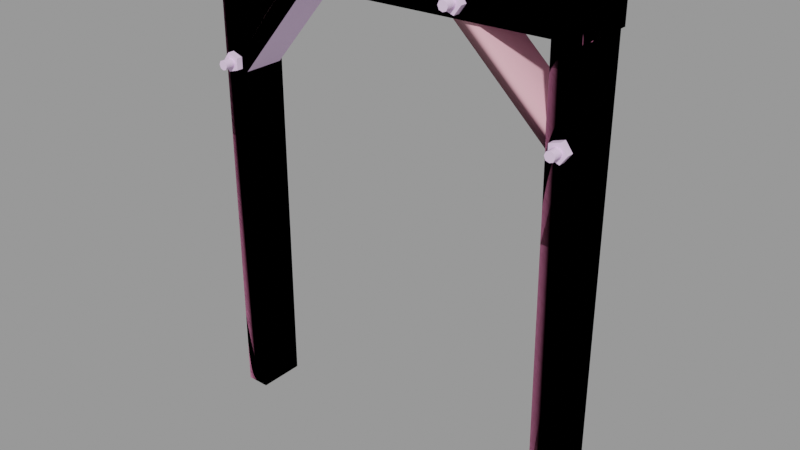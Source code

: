 # Source: tunnel_truss02.blend  (saved by Blender 2.92.15; exported with 4.5.12 LTS)
import bpy
from mathutils import Matrix  # noqa: F401  (used for matrix-valued properties, if any)

bpy.ops.wm.read_factory_settings(use_empty=True)
scene = bpy.context.scene
scene.name = 'tunnel_truss02.qc'

# ---- collections
col_tunnel_truss02 = bpy.data.collections.new('tunnel_truss02'); scene.collection.children.link(col_tunnel_truss02)

# ---- materials (node trees are filled in below, after node groups)
mat_tunnel_truss01 = bpy.data.materials.new('tunnel_truss01')
mat_tunnel_truss01.use_transparent_shadow = False
mat_tunnel_truss01.diffuse_color = (0.8896, 0.6632, 0.955, 1.0)
mat_phy = bpy.data.materials.new('  phy')
mat_phy.use_transparent_shadow = False
mat_phy.diffuse_color = (0.7811, 0.4007, 0.4603, 1.0)

# ---- material node trees

# ---- meshes
me_tunnel_truss02_reference = bpy.data.meshes.new('tunnel_truss02_reference')
me_tunnel_truss02_reference.from_pydata([(-62.98, -18.2, 121.0), (-60.7, -16.0, 124.1), (-62.98, -16.0, 121.0), (-60.7, -18.2, 124.1), (-64.0, -16.0, 150.0), (-64.0, -16.0, 144.2), (-56.0, -16.0, 150.0), (-56.0, -16.0, 144.2), (-56.0, -16.0, 95.4), (-64.0, -16.0, 95.4), (-56.0, -16.0, 15.39), (-64.0, -16.0, 15.39), (-56.0, -16.0, -1e-06), (-64.0, -16.0, -1e-06), (-57.02, 0.001793, 119.1), (-60.7, 2.2, 117.9), (-57.02, 2.2, 119.1), (-60.7, 0.001793, 117.9), (-57.02, 0.001793, 122.9), (-57.02, 2.2, 122.9), (-60.7, 0.001793, 124.1), (-60.7, 2.2, 124.1), (-62.98, 2.2, 121.0), (-62.98, 0.001793, 121.0), (56.0, -15.0, 120.0), (31.79, -2.513, 144.2), (56.0, -1.0, 120.0), (31.79, -16.51, 144.2), (24.0, -3.0, 152.0), (24.0, -17.0, 152.0), (24.02, 4.2, 154.1), (27.7, 2.002, 152.9), (24.02, 2.002, 154.1), (27.7, 4.2, 152.9), (24.02, 4.2, 157.9), (24.02, 2.002, 157.9), (27.7, 4.2, 159.1), (27.7, 2.002, 159.1), (29.98, 2.002, 156.0), (29.98, 4.2, 156.0), (28.33, 7.498, 156.0), (27.85, -23.5, 157.2), (28.33, -23.5, 156.0), (27.85, 7.498, 157.2), (26.69, -23.5, 157.6), (26.69, 7.498, 157.6), (25.52, -23.5, 157.2), (25.52, 7.498, 157.2), (25.04, -23.5, 156.0), (25.04, 7.498, 156.0), (25.52, -23.5, 154.8), (25.52, 7.498, 154.8), (26.69, -23.5, 154.4), (26.69, 7.498, 154.4), (27.85, -23.5, 154.8), (27.85, 7.498, 154.8), (24.02, -18.0, 154.1), (27.7, -20.2, 152.9), (24.02, -20.2, 154.1), (27.7, -18.0, 152.9), (24.02, -18.0, 157.9), (24.02, -20.2, 157.9), (27.7, -18.0, 159.1), (27.7, -20.2, 159.1), (29.98, -20.2, 156.0), (29.98, -18.0, 156.0), (56.52, 2.2, 121.6), (60.2, 0.001798, 120.4), (56.52, 0.001798, 121.6), (60.2, 2.2, 120.4), (56.52, 2.2, 125.4), (56.52, 0.001798, 125.4), (60.2, 2.2, 126.6), (60.2, 0.001798, 126.6), (62.48, 0.001798, 123.5), (62.48, 2.2, 123.5), (56.52, -16.0, 121.6), (60.2, -18.2, 120.4), (56.52, -18.2, 121.6), (60.2, -16.0, 120.4), (56.52, -16.0, 125.4), (56.52, -18.2, 125.4), (60.2, -16.0, 126.6), (60.2, -18.2, 126.6), (62.48, -18.2, 123.5), (62.48, -16.0, 123.5), (-27.96, -20.2, 153.1), (-31.65, -18.0, 151.9), (-27.96, -18.0, 153.1), (-31.65, -20.2, 151.9), (-27.96, -20.2, 157.0), (-27.96, -18.0, 157.0), (-31.65, -20.2, 158.2), (-31.65, -18.0, 158.2), (-33.93, -18.0, 155.0), (-33.93, -20.2, 155.0), (-27.96, 2.002, 153.1), (-31.65, 4.2, 151.9), (-27.96, 4.2, 153.1), (-31.65, 2.002, 151.9), (-27.96, 2.002, 157.0), (-27.96, 4.2, 157.0), (-31.65, 2.002, 158.2), (-31.65, 4.2, 158.2), (-33.93, 4.2, 155.0), (-33.93, 2.002, 155.0), (-57.02, -18.2, 119.1), (-60.7, -16.0, 117.9), (-57.02, -16.0, 119.1), (-60.7, -18.2, 117.9), (-57.02, -18.2, 122.9), (-57.02, -16.0, 122.9), (-28.0, -15.0, 151.0), (-36.0, -15.0, 151.0), (-33.76, -15.0, 144.2), (-41.43, -15.0, 144.2), (-56.0, -15.0, 126.0), (-56.0, -15.0, 118.0), (-64.0, 2.0, 160.0), (-64.0, -18.0, 160.0), (64.0, 2.0, 160.0), (64.0, -18.0, 160.0), (-64.0, 2.0, 150.0), (64.0, 2.0, 152.0), (-64.0, -18.0, 150.0), (64.0, -18.0, 152.0), (32.0, -17.0, 152.0), (39.79, -16.35, 144.2), (32.0, -3.0, 152.0), (39.79, -2.351, 144.2), (56.0, -15.0, 128.0), (56.0, -1.0, 128.0), (60.83, 5.498, 123.5), (60.35, -21.5, 124.7), (60.83, -21.5, 123.5), (60.35, 5.498, 124.7), (59.19, -21.5, 125.1), (59.19, 5.498, 125.1), (58.02, -21.5, 124.7), (58.02, 5.498, 124.7), (57.54, -21.5, 123.5), (57.54, 5.498, 123.5), (58.02, -21.5, 122.3), (58.02, 5.498, 122.3), (59.19, -21.5, 121.9), (59.19, 5.498, 121.9), (60.35, -21.5, 122.3), (60.35, 5.498, 122.3), (-32.28, -23.5, 155.0), (-31.8, 7.498, 156.2), (-32.28, 7.498, 155.0), (-31.8, -23.5, 156.2), (-30.63, 7.498, 156.7), (-30.63, -23.5, 156.7), (-29.46, 7.498, 156.2), (-29.46, -23.5, 156.2), (-28.98, 7.498, 155.0), (-28.98, -23.5, 155.0), (-29.46, 7.498, 153.9), (-29.46, -23.5, 153.9), (-30.63, 7.498, 153.4), (-30.63, -23.5, 153.4), (-31.8, 7.498, 153.9), (-31.8, -23.5, 153.9), (-61.33, -21.5, 121.0), (-60.85, 5.498, 122.2), (-61.33, 5.498, 121.0), (-60.85, -21.5, 122.2), (-59.69, 5.498, 122.6), (-59.69, -21.5, 122.6), (-58.52, 5.498, 122.2), (-58.52, -21.5, 122.2), (-58.04, 5.498, 121.0), (-58.04, -21.5, 121.0), (-58.52, 5.498, 119.8), (-58.52, -21.5, 119.8), (-59.69, 5.498, 119.4), (-59.69, -21.5, 119.4), (-60.85, 5.498, 119.8), (-60.85, -21.5, 119.8), (-59.69, -21.5, 121.0), (-59.69, 5.498, 121.0), (-30.63, 7.498, 155.0), (59.19, -21.5, 123.5), (26.69, -23.5, 156.0), (64.0, 3e-06, 0.0), (64.0, 2e-06, 15.39), (64.0, -16.0, -1e-06), (64.0, -16.0, 15.39), (64.0, -16.0, 95.4), (64.0, -1e-06, 95.4), (64.0, -16.0, 144.2), (64.0, -4e-06, 144.2), (64.0, -16.0, 152.0), (64.0, -4e-06, 152.0), (26.69, 7.498, 156.0), (26.69, -20.2, 156.0), (59.19, 5.498, 123.5), (-30.63, -23.5, 155.0), (-30.63, 4.2, 155.0), (54.0, -4e-06, 152.0), (54.1, -4e-06, 144.2), (54.74, -2e-06, 95.4), (55.8, 2e-06, 15.39), (56.0, 2e-06, 0.0), (56.0, -16.0, -1e-06), (55.8, -16.0, 15.39), (54.74, -16.0, 95.4), (54.1, -16.0, 144.2), (54.0, -16.0, 152.0), (-56.0, -1.0, 118.0), (-33.76, -1.0, 144.2), (-28.0, -1.0, 151.0), (-56.0, -9e-06, 150.0), (-56.0, -9e-06, 144.2), (-64.0, -9e-06, 150.0), (-64.0, -9e-06, 144.2), (-64.0, -7e-06, 95.4), (-56.0, -7e-06, 95.4), (-64.0, -3e-06, 15.39), (-56.0, -3e-06, 15.39), (-64.0, -3e-06, 0.0), (-56.0, -2e-06, 0.0), (-56.0, -1.0, 126.0), (-41.43, -1.0, 144.2), (-36.0, -1.0, 151.0), (-59.69, 2.2, 121.0), (26.69, 4.2, 156.0), (59.19, 2.2, 123.5), (59.19, -18.2, 123.5), (-30.63, -20.2, 155.0), (-59.69, -18.2, 121.0)], [], [(0, 1, 2), (0, 3, 1), (4, 5, 6), (5, 7, 6), (7, 5, 8), (5, 9, 8), (8, 9, 10), (9, 11, 10), (10, 11, 12), (11, 13, 12), (14, 15, 16), (14, 17, 15), (18, 16, 19), (18, 14, 16), (20, 19, 21), (20, 18, 19), (17, 22, 15), (17, 23, 22), (23, 21, 22), (23, 20, 21), (24, 25, 26), (27, 25, 24), (25, 27, 28), (27, 29, 28), (30, 31, 32), (30, 33, 31), (34, 32, 35), (34, 30, 32), (36, 35, 37), (36, 34, 35), (33, 38, 31), (33, 39, 38), (39, 37, 38), (39, 36, 37), (40, 41, 42), (40, 43, 41), (43, 44, 41), (43, 45, 44), (45, 46, 44), (45, 47, 46), (47, 48, 46), (47, 49, 48), (49, 50, 48), (49, 51, 50), (51, 52, 50), (51, 53, 52), (53, 54, 52), (53, 55, 54), (55, 42, 54), (55, 40, 42), (56, 57, 58), (56, 59, 57), (60, 58, 61), (60, 56, 58), (62, 61, 63), (62, 60, 61), (59, 64, 57), (59, 65, 64), (65, 63, 64), (65, 62, 63), (66, 67, 68), (66, 69, 67), (70, 68, 71), (70, 66, 68), (72, 71, 73), (72, 70, 71), (69, 74, 67), (69, 75, 74), (75, 73, 74), (75, 72, 73), (76, 77, 78), (76, 79, 77), (80, 78, 81), (80, 76, 78), (82, 81, 83), (82, 80, 81), (79, 84, 77), (79, 85, 84), (85, 83, 84), (85, 82, 83), (86, 87, 88), (86, 89, 87), (90, 88, 91), (90, 86, 88), (92, 91, 93), (92, 90, 91), (89, 94, 87), (89, 95, 94), (95, 93, 94), (95, 92, 93), (96, 97, 98), (96, 99, 97), (100, 98, 101), (100, 96, 98), (102, 101, 103), (102, 100, 101), (99, 104, 97), (99, 105, 104), (105, 103, 104), (105, 102, 103), (106, 107, 108), (106, 109, 107), (110, 108, 111), (110, 106, 108), (3, 111, 1), (3, 110, 111), (109, 2, 107), (109, 0, 2), (112, 113, 114), (115, 114, 113), (116, 114, 115), (117, 114, 116), (118, 119, 120), (119, 121, 120), (122, 123, 124), (123, 125, 124), (123, 120, 125), (120, 121, 125), (118, 120, 122), (120, 123, 122), (121, 119, 125), (125, 119, 124), (124, 119, 122), (119, 118, 122), (126, 127, 128), (128, 127, 129), (127, 130, 129), (129, 130, 131), (26, 25, 131), (131, 25, 129), (129, 25, 128), (25, 28, 128), (132, 133, 134), (132, 135, 133), (135, 136, 133), (135, 137, 136), (137, 138, 136), (137, 139, 138), (139, 140, 138), (139, 141, 140), (141, 142, 140), (141, 143, 142), (143, 144, 142), (143, 145, 144), (145, 146, 144), (145, 147, 146), (147, 134, 146), (147, 132, 134), (148, 149, 150), (148, 151, 149), (151, 152, 149), (151, 153, 152), (153, 154, 152), (153, 155, 154), (155, 156, 154), (155, 157, 156), (157, 158, 156), (157, 159, 158), (159, 160, 158), (159, 161, 160), (161, 162, 160), (161, 163, 162), (163, 150, 162), (163, 148, 150), (164, 165, 166), (164, 167, 165), (167, 168, 165), (167, 169, 168), (169, 170, 168), (169, 171, 170), (171, 172, 170), (171, 173, 172), (173, 174, 172), (173, 175, 174), (175, 176, 174), (175, 177, 176), (177, 178, 176), (177, 179, 178), (179, 166, 178), (179, 164, 166), (179, 177, 180), (177, 175, 180), (175, 173, 180), (173, 171, 180), (171, 169, 180), (169, 167, 180), (167, 164, 180), (164, 179, 180), (166, 165, 181), (165, 168, 181), (168, 170, 181), (170, 172, 181), (172, 174, 181), (174, 176, 181), (176, 178, 181), (178, 166, 181), (150, 149, 182), (149, 152, 182), (152, 154, 182), (154, 156, 182), (156, 158, 182), (158, 160, 182), (160, 162, 182), (162, 150, 182), (134, 133, 183), (133, 136, 183), (136, 138, 183), (138, 140, 183), (140, 142, 183), (142, 144, 183), (144, 146, 183), (146, 134, 183), (50, 52, 184), (52, 54, 184), (54, 42, 184), (42, 41, 184), (41, 44, 184), (44, 46, 184), (46, 48, 184), (48, 50, 184), (185, 186, 187), (186, 188, 187), (188, 186, 189), (186, 190, 189), (189, 190, 191), (190, 192, 191), (191, 192, 193), (192, 194, 193), (29, 27, 126), (126, 27, 127), (27, 24, 127), (127, 24, 130), (43, 40, 195), (40, 55, 195), (55, 53, 195), (53, 51, 195), (51, 49, 195), (49, 47, 195), (47, 45, 195), (45, 43, 195), (57, 64, 196), (64, 63, 196), (63, 61, 196), (61, 58, 196), (58, 57, 196), (135, 132, 197), (132, 147, 197), (147, 145, 197), (145, 143, 197), (143, 141, 197), (141, 139, 197), (139, 137, 197), (137, 135, 197), (151, 148, 198), (148, 163, 198), (163, 161, 198), (161, 159, 198), (159, 157, 198), (157, 155, 198), (155, 153, 198), (153, 151, 198), (97, 104, 199), (104, 103, 199), (103, 101, 199), (101, 98, 199), (98, 97, 199), (194, 192, 200), (192, 201, 200), (201, 192, 202), (192, 190, 202), (202, 190, 203), (190, 186, 203), (203, 186, 204), (186, 185, 204), (205, 206, 204), (206, 203, 204), (203, 206, 202), (206, 207, 202), (202, 207, 201), (207, 208, 201), (201, 208, 200), (208, 209, 200), (187, 188, 205), (205, 188, 206), (188, 189, 206), (206, 189, 207), (189, 191, 207), (207, 191, 208), (191, 193, 208), (208, 193, 209), (210, 211, 117), (211, 114, 117), (114, 211, 112), (211, 212, 112), (213, 214, 215), (214, 216, 215), (216, 214, 217), (214, 218, 217), (217, 218, 219), (218, 220, 219), (219, 220, 221), (220, 222, 221), (116, 115, 223), (115, 224, 223), (224, 115, 225), (115, 113, 225), (222, 220, 12), (220, 10, 12), (10, 220, 8), (220, 218, 8), (8, 218, 7), (218, 214, 7), (7, 214, 6), (214, 213, 6), (212, 211, 225), (211, 224, 225), (224, 211, 223), (210, 223, 211), (13, 11, 221), (11, 219, 221), (219, 11, 217), (11, 9, 217), (217, 9, 216), (9, 5, 216), (216, 5, 215), (5, 4, 215), (15, 22, 226), (22, 21, 226), (21, 19, 226), (19, 16, 226), (16, 15, 226), (36, 39, 227), (39, 33, 227), (33, 30, 227), (30, 34, 227), (34, 36, 227), (72, 75, 228), (75, 69, 228), (69, 66, 228), (66, 70, 228), (70, 72, 228), (77, 84, 229), (84, 83, 229), (83, 81, 229), (81, 78, 229), (78, 77, 229), (92, 95, 230), (95, 89, 230), (89, 86, 230), (86, 90, 230), (90, 92, 230), (3, 0, 231), (0, 109, 231), (109, 106, 231), (106, 110, 231), (110, 3, 231)])
me_tunnel_truss02_reference.polygons.foreach_set('use_smooth', [True] * 356)
_k = set([(0, 2), (0, 3), (0, 109), (1, 3), (3, 110), (4, 5), (5, 9), (5, 215), (6, 7), (6, 214), (7, 8), (8, 10), (9, 11), (10, 12), (11, 12), (11, 13), (14, 16), (15, 16), (15, 17), (15, 22), (16, 19), (18, 19), (19, 21), (20, 21), (21, 22), (22, 23), (24, 25), (24, 27), (25, 26), (25, 28), (25, 128), (27, 28), (27, 29), (30, 32), (30, 33), (30, 34), (31, 33), (33, 39), (34, 35), (34, 36), (36, 37), (36, 39), (38, 39), (40, 43), (40, 55), (41, 42), (41, 44), (42, 54), (43, 45), (44, 46), (45, 47), (46, 48), (47, 49), (48, 50), (49, 51), (50, 52), (51, 53), (52, 54), (53, 55), (56, 58), (57, 58), (57, 59), (57, 64), (58, 61), (60, 61), (61, 63), (62, 63), (63, 64), (64, 65), (66, 68), (66, 69), (66, 70), (67, 69), (69, 75), (70, 71), (70, 72), (72, 73), (72, 75), (74, 75), (76, 78), (77, 78), (77, 79), (77, 84), (78, 81), (80, 81), (81, 83), (82, 83), (83, 84), (84, 85), (86, 88), (86, 89), (86, 90), (87, 89), (89, 95), (90, 91), (90, 92), (92, 93), (92, 95), (94, 95), (96, 98), (97, 98), (97, 99), (97, 104), (98, 101), (100, 101), (101, 103), (102, 103), (103, 104), (104, 105), (106, 108), (106, 109), (106, 110), (107, 109), (110, 111), (112, 114), (112, 211), (113, 114), (113, 115), (114, 117), (115, 116), (115, 225), (118, 119), (118, 120), (118, 122), (119, 121), (119, 124), (120, 121), (120, 123), (121, 125), (122, 123), (122, 124), (123, 125), (124, 125), (126, 127), (127, 130), (128, 129), (129, 131), (132, 135), (132, 147), (133, 134), (133, 136), (134, 146), (135, 137), (136, 138), (137, 139), (138, 140), (139, 141), (140, 142), (141, 143), (142, 144), (143, 145), (144, 146), (145, 147), (148, 151), (148, 163), (149, 150), (149, 152), (150, 162), (151, 153), (152, 154), (153, 155), (154, 156), (155, 157), (156, 158), (157, 159), (158, 160), (159, 161), (160, 162), (161, 163), (164, 167), (164, 179), (165, 166), (165, 168), (166, 178), (167, 169), (168, 170), (169, 171), (170, 172), (171, 173), (172, 174), (173, 175), (174, 176), (175, 177), (176, 178), (177, 179), (185, 186), (186, 190), (186, 204), (187, 188), (188, 189), (189, 191), (190, 192), (191, 193), (192, 193), (192, 194), (200, 201), (200, 208), (201, 202), (202, 203), (203, 204), (205, 206), (206, 207), (207, 208), (208, 209), (210, 211), (211, 212), (211, 223), (213, 214), (214, 218), (215, 216), (216, 217), (217, 219), (218, 220), (219, 221), (220, 221), (220, 222), (223, 224), (224, 225)])
me_tunnel_truss02_reference.attributes.new('sharp_edge', 'BOOLEAN', 'EDGE').data.foreach_set('value', [ (min(e.vertices), max(e.vertices)) in _k for e in me_tunnel_truss02_reference.edges])
_uv = me_tunnel_truss02_reference.uv_layers.new(name='UVMap')
_uv.uv.foreach_set('vector', [0.3114, 0.7743, 0.337, 0.7909, 0.3114, 0.7909, 0.3114, 0.7743, 0.337, 0.7743, 0.337, 0.7909, 0.04663, 0.3403, 0.07666, 0.3403, 0.04663, 0.3996, 0.07666, 0.3403, 0.07666, 0.3996, 0.04663, 0.3996, 0.07666, 0.3996, 0.07666, 0.3403, 0.3297, 0.3996, 0.07666, 0.3403, 0.3297, 0.3403, 0.3297, 0.3996, 0.3297, 0.3996, 0.3297, 0.3403, 0.7446, 0.3996, 0.3297, 0.3403, 0.7446, 0.3403, 0.7446, 0.3996, 0.7446, 0.3996, 0.7446, 0.3403, 0.8245, 0.3996, 0.7446, 0.3403, 0.8245, 0.3403, 0.8245, 0.3996, 0.382, 0.7385, 0.405, 0.7551, 0.382, 0.7551, 0.382, 0.7385, 0.405, 0.7385, 0.405, 0.7551, 0.3601, 0.7385, 0.382, 0.7551, 0.3601, 0.7551, 0.3601, 0.7385, 0.382, 0.7385, 0.382, 0.7551, 0.337, 0.7385, 0.3601, 0.7551, 0.337, 0.7551, 0.337, 0.7385, 0.3601, 0.7385, 0.3601, 0.7551, 0.405, 0.7385, 0.4307, 0.7551, 0.405, 0.7551, 0.405, 0.7385, 0.4307, 0.7385, 0.4307, 0.7551, 0.3114, 0.7385, 0.337, 0.7551, 0.3114, 0.7551, 0.3114, 0.7385, 0.337, 0.7385, 0.337, 0.7551, 0.9481, 0.8544, 0.7796, 0.9327, 0.9513, 0.9327, 0.7813, 0.8544, 0.7796, 0.9327, 0.9481, 0.8544, 0.7796, 0.9327, 0.7813, 0.8544, 0.7244, 0.9327, 0.7813, 0.8544, 0.7276, 0.8544, 0.7244, 0.9327, 0.382, 0.9262, 0.4051, 0.9428, 0.382, 0.9428, 0.382, 0.9262, 0.4051, 0.9262, 0.4051, 0.9428, 0.3602, 0.9262, 0.382, 0.9428, 0.3602, 0.9428, 0.3602, 0.9262, 0.382, 0.9262, 0.382, 0.9428, 0.3371, 0.9262, 0.3602, 0.9428, 0.3371, 0.9428, 0.3371, 0.9262, 0.3602, 0.9262, 0.3602, 0.9428, 0.4051, 0.9262, 0.4307, 0.9428, 0.4051, 0.9428, 0.4051, 0.9262, 0.4307, 0.9262, 0.4307, 0.9428, 0.3115, 0.9262, 0.3371, 0.9428, 0.3115, 0.9428, 0.3115, 0.9262, 0.3371, 0.9262, 0.3371, 0.9428, 0.4394, 0.9847, 0.6807, 0.978, 0.6807, 0.9847, 0.4394, 0.9847, 0.4394, 0.978, 0.6807, 0.978, 0.4394, 0.978, 0.6807, 0.9713, 0.6807, 0.978, 0.4394, 0.978, 0.4394, 0.9713, 0.6807, 0.9713, 0.4394, 0.9713, 0.6807, 0.9646, 0.6807, 0.9713, 0.4394, 0.9713, 0.4394, 0.9646, 0.6807, 0.9646, 0.4394, 0.9646, 0.6807, 0.9579, 0.6807, 0.9646, 0.4394, 0.9646, 0.4394, 0.9579, 0.6807, 0.9579, 0.4394, 0.9579, 0.6807, 0.9512, 0.6807, 0.9579, 0.4394, 0.9579, 0.4394, 0.9512, 0.6807, 0.9512, 0.4394, 0.9512, 0.6807, 0.9445, 0.6807, 0.9512, 0.4394, 0.9512, 0.4394, 0.9445, 0.6807, 0.9445, 0.4394, 0.9445, 0.6807, 0.9378, 0.6807, 0.9445, 0.4394, 0.9445, 0.4394, 0.9378, 0.6807, 0.9378, 0.4394, 0.9378, 0.6807, 0.9311, 0.6807, 0.9378, 0.4394, 0.9378, 0.4394, 0.9311, 0.6807, 0.9311, 0.382, 0.8904, 0.4051, 0.907, 0.382, 0.907, 0.382, 0.8904, 0.4051, 0.8904, 0.4051, 0.907, 0.3602, 0.8904, 0.382, 0.907, 0.3602, 0.907, 0.3602, 0.8904, 0.382, 0.8904, 0.382, 0.907, 0.3371, 0.8904, 0.3602, 0.907, 0.3371, 0.907, 0.3371, 0.8904, 0.3602, 0.8904, 0.3602, 0.907, 0.4051, 0.8904, 0.4307, 0.907, 0.4051, 0.907, 0.4051, 0.8904, 0.4307, 0.8904, 0.4307, 0.907, 0.3115, 0.8904, 0.3371, 0.907, 0.3115, 0.907, 0.3115, 0.8904, 0.3371, 0.8904, 0.3371, 0.907, 0.382, 0.9081, 0.405, 0.9247, 0.382, 0.9247, 0.382, 0.9081, 0.405, 0.9081, 0.405, 0.9247, 0.3601, 0.9081, 0.382, 0.9247, 0.3601, 0.9247, 0.3601, 0.9081, 0.382, 0.9081, 0.382, 0.9247, 0.337, 0.9081, 0.3601, 0.9247, 0.337, 0.9247, 0.337, 0.9081, 0.3601, 0.9081, 0.3601, 0.9247, 0.405, 0.9081, 0.4307, 0.9247, 0.405, 0.9247, 0.405, 0.9081, 0.4307, 0.9081, 0.4307, 0.9247, 0.3114, 0.9081, 0.337, 0.9247, 0.3114, 0.9247, 0.3114, 0.9081, 0.337, 0.9081, 0.337, 0.9247, 0.382, 0.8723, 0.405, 0.8889, 0.382, 0.8889, 0.382, 0.8723, 0.405, 0.8723, 0.405, 0.8889, 0.3601, 0.8723, 0.382, 0.8889, 0.3601, 0.8889, 0.3601, 0.8723, 0.382, 0.8723, 0.382, 0.8889, 0.337, 0.8723, 0.3601, 0.8889, 0.337, 0.8889, 0.337, 0.8723, 0.3601, 0.8723, 0.3601, 0.8889, 0.405, 0.8723, 0.4307, 0.8889, 0.405, 0.8889, 0.405, 0.8723, 0.4307, 0.8723, 0.4307, 0.8889, 0.3114, 0.8723, 0.337, 0.8889, 0.3114, 0.8889, 0.3114, 0.8723, 0.337, 0.8723, 0.337, 0.8889, 0.382, 0.7924, 0.4051, 0.809, 0.382, 0.809, 0.382, 0.7924, 0.4051, 0.7924, 0.4051, 0.809, 0.3602, 0.7924, 0.382, 0.809, 0.3602, 0.809, 0.3602, 0.7924, 0.382, 0.7924, 0.382, 0.809, 0.3371, 0.7924, 0.3602, 0.809, 0.3371, 0.809, 0.3371, 0.7924, 0.3602, 0.7924, 0.3602, 0.809, 0.4051, 0.7924, 0.4307, 0.809, 0.4051, 0.809, 0.4051, 0.7924, 0.4307, 0.7924, 0.4307, 0.809, 0.3115, 0.7924, 0.3371, 0.809, 0.3115, 0.809, 0.3115, 0.7924, 0.3371, 0.7924, 0.3371, 0.809, 0.382, 0.7566, 0.4051, 0.7732, 0.382, 0.7732, 0.382, 0.7566, 0.4051, 0.7566, 0.4051, 0.7732, 0.3602, 0.7566, 0.382, 0.7732, 0.3602, 0.7732, 0.3602, 0.7566, 0.382, 0.7566, 0.382, 0.7732, 0.3371, 0.7566, 0.3602, 0.7732, 0.3371, 0.7732, 0.3371, 0.7566, 0.3602, 0.7566, 0.3602, 0.7732, 0.4051, 0.7566, 0.4307, 0.7732, 0.4051, 0.7732, 0.4051, 0.7566, 0.4307, 0.7566, 0.4307, 0.7732, 0.3115, 0.7566, 0.3371, 0.7732, 0.3115, 0.7732, 0.3115, 0.7566, 0.3371, 0.7566, 0.3371, 0.7732, 0.382, 0.7743, 0.405, 0.7909, 0.382, 0.7909, 0.382, 0.7743, 0.405, 0.7743, 0.405, 0.7909, 0.3601, 0.7743, 0.382, 0.7909, 0.3601, 0.7909, 0.3601, 0.7743, 0.382, 0.7743, 0.382, 0.7909, 0.337, 0.7743, 0.3601, 0.7909, 0.337, 0.7909, 0.337, 0.7743, 0.3601, 0.7743, 0.3601, 0.7909, 0.405, 0.7743, 0.4307, 0.7909, 0.405, 0.7909, 0.405, 0.7743, 0.4307, 0.7743, 0.4307, 0.7909, 0.2513, 0.9395, 0.2246, 0.9674, 0.2073, 0.9395, 0.181, 0.9674, 0.2073, 0.9395, 0.2246, 0.9674, 0.06434, 0.9674, 0.2073, 0.9395, 0.181, 0.9674, 0.03763, 0.9395, 0.2073, 0.9395, 0.06434, 0.9674, 0.8689, 0.1448, 0.9703, 0.1448, 0.8689, 0.6639, 0.9703, 0.1448, 0.9703, 0.6639, 0.8689, 0.6639, 0.1124, 0.06723, 0.7979, 0.06723, 0.1124, 0.1362, 0.7979, 0.06723, 0.7979, 0.1362, 0.1124, 0.1362, 0.7979, 0.06723, 0.8418, 0.07051, 0.7979, 0.1362, 0.8418, 0.07051, 0.8418, 0.1329, 0.7979, 0.1362, 0.807, 0.06572, 0.09372, 0.05457, 0.8079, 0.009991, 0.09372, 0.05457, 0.09441, 0.00999, 0.8079, 0.009991, 0.8389, 0.1926, 0.05775, 0.2048, 0.8382, 0.1438, 0.8382, 0.1438, 0.05775, 0.2048, 0.0568, 0.1438, 0.1124, 0.1362, 0.07196, 0.1329, 0.1124, 0.06723, 0.07196, 0.1329, 0.07196, 0.07051, 0.1124, 0.06723, 0.7552, 0.8267, 0.8089, 0.8267, 0.7552, 0.7597, 0.7552, 0.7597, 0.8089, 0.8267, 0.8089, 0.7597, 0.8089, 0.8267, 0.9205, 0.8267, 0.8089, 0.7597, 0.8089, 0.7597, 0.9205, 0.8267, 0.9205, 0.7597, 0.9513, 0.9327, 0.7796, 0.9327, 0.9254, 0.9635, 0.9254, 0.9635, 0.7796, 0.9327, 0.8071, 0.9635, 0.8071, 0.9635, 0.7796, 0.9327, 0.7503, 0.9635, 0.7796, 0.9327, 0.7244, 0.9327, 0.7503, 0.9635, 0.4394, 0.9282, 0.6807, 0.9215, 0.6807, 0.9282, 0.4394, 0.9282, 0.4394, 0.9215, 0.6807, 0.9215, 0.4394, 0.9215, 0.6807, 0.9148, 0.6807, 0.9215, 0.4394, 0.9215, 0.4394, 0.9148, 0.6807, 0.9148, 0.4394, 0.9148, 0.6807, 0.9081, 0.6807, 0.9148, 0.4394, 0.9148, 0.4394, 0.9081, 0.6807, 0.9081, 0.4394, 0.9081, 0.6807, 0.9014, 0.6807, 0.9081, 0.4394, 0.9081, 0.4394, 0.9014, 0.6807, 0.9014, 0.4394, 0.9014, 0.6807, 0.8947, 0.6807, 0.9014, 0.4394, 0.9014, 0.4394, 0.8947, 0.6807, 0.8947, 0.4394, 0.8947, 0.6807, 0.888, 0.6807, 0.8947, 0.4394, 0.8947, 0.4394, 0.888, 0.6807, 0.888, 0.4394, 0.888, 0.6807, 0.8813, 0.6807, 0.888, 0.4394, 0.888, 0.4394, 0.8813, 0.6807, 0.8813, 0.4394, 0.8813, 0.6807, 0.8746, 0.6807, 0.8813, 0.4394, 0.8813, 0.4394, 0.8746, 0.6807, 0.8746, 0.4394, 0.8509, 0.6807, 0.8442, 0.6807, 0.8509, 0.4394, 0.8509, 0.4394, 0.8442, 0.6807, 0.8442, 0.4394, 0.8442, 0.6807, 0.8375, 0.6807, 0.8442, 0.4394, 0.8442, 0.4394, 0.8375, 0.6807, 0.8375, 0.4394, 0.8375, 0.6807, 0.8308, 0.6807, 0.8375, 0.4394, 0.8375, 0.4394, 0.8308, 0.6807, 0.8308, 0.4394, 0.8308, 0.6807, 0.8241, 0.6807, 0.8308, 0.4394, 0.8308, 0.4394, 0.8241, 0.6807, 0.8241, 0.4394, 0.8241, 0.6807, 0.8173, 0.6807, 0.8241, 0.4394, 0.8241, 0.4394, 0.8173, 0.6807, 0.8173, 0.4394, 0.8173, 0.6807, 0.8106, 0.6807, 0.8173, 0.4394, 0.8173, 0.4394, 0.8106, 0.6807, 0.8106, 0.4394, 0.8106, 0.6807, 0.8039, 0.6807, 0.8106, 0.4394, 0.8106, 0.4394, 0.8039, 0.6807, 0.8039, 0.4394, 0.8039, 0.6807, 0.7972, 0.6807, 0.8039, 0.4394, 0.8039, 0.4394, 0.7972, 0.6807, 0.7972, 0.4394, 0.7944, 0.6807, 0.7877, 0.6807, 0.7944, 0.4394, 0.7944, 0.4394, 0.7877, 0.6807, 0.7877, 0.4394, 0.7877, 0.6807, 0.781, 0.6807, 0.7877, 0.4394, 0.7877, 0.4394, 0.781, 0.6807, 0.781, 0.4394, 0.781, 0.6807, 0.7743, 0.6807, 0.781, 0.4394, 0.781, 0.4394, 0.7743, 0.6807, 0.7743, 0.4394, 0.7743, 0.6807, 0.7676, 0.6807, 0.7743, 0.4394, 0.7743, 0.4394, 0.7676, 0.6807, 0.7676, 0.4394, 0.7676, 0.6807, 0.7609, 0.6807, 0.7676, 0.4394, 0.7676, 0.4394, 0.7609, 0.6807, 0.7609, 0.4394, 0.7609, 0.6807, 0.7542, 0.6807, 0.7609, 0.4394, 0.7609, 0.4394, 0.7542, 0.6807, 0.7542, 0.4394, 0.7542, 0.6807, 0.7475, 0.6807, 0.7542, 0.4394, 0.7542, 0.4394, 0.7475, 0.6807, 0.7475, 0.4394, 0.7475, 0.6807, 0.7408, 0.6807, 0.7475, 0.4394, 0.7475, 0.4394, 0.7408, 0.6807, 0.7408, 0.416, 0.8128, 0.4219, 0.8104, 0.4219, 0.8187, 0.4219, 0.8104, 0.4277, 0.8128, 0.4219, 0.8187, 0.4277, 0.8128, 0.4302, 0.8187, 0.4219, 0.8187, 0.4302, 0.8187, 0.4277, 0.8245, 0.4219, 0.8187, 0.4277, 0.8245, 0.4219, 0.8269, 0.4219, 0.8187, 0.4219, 0.8269, 0.416, 0.8245, 0.4219, 0.8187, 0.416, 0.8245, 0.4136, 0.8187, 0.4219, 0.8187, 0.4136, 0.8187, 0.416, 0.8128, 0.4219, 0.8187, 0.4131, 0.8187, 0.4107, 0.8245, 0.4049, 0.8187, 0.4107, 0.8245, 0.4049, 0.8269, 0.4049, 0.8187, 0.4049, 0.8269, 0.399, 0.8245, 0.4049, 0.8187, 0.399, 0.8245, 0.3966, 0.8187, 0.4049, 0.8187, 0.3966, 0.8187, 0.399, 0.8128, 0.4049, 0.8187, 0.399, 0.8128, 0.4049, 0.8104, 0.4049, 0.8187, 0.4049, 0.8104, 0.4107, 0.8128, 0.4049, 0.8187, 0.4107, 0.8128, 0.4131, 0.8187, 0.4049, 0.8187, 0.3793, 0.8187, 0.3769, 0.8245, 0.371, 0.8187, 0.3769, 0.8245, 0.371, 0.8269, 0.371, 0.8187, 0.371, 0.8269, 0.3652, 0.8245, 0.371, 0.8187, 0.3652, 0.8245, 0.3628, 0.8187, 0.371, 0.8187, 0.3628, 0.8187, 0.3652, 0.8128, 0.371, 0.8187, 0.3652, 0.8128, 0.371, 0.8104, 0.371, 0.8187, 0.371, 0.8104, 0.3769, 0.8128, 0.371, 0.8187, 0.3769, 0.8128, 0.3793, 0.8187, 0.371, 0.8187, 0.4131, 0.9525, 0.4107, 0.9584, 0.4049, 0.9525, 0.4107, 0.9584, 0.4049, 0.9608, 0.4049, 0.9525, 0.4049, 0.9608, 0.399, 0.9584, 0.4049, 0.9525, 0.399, 0.9584, 0.3966, 0.9525, 0.4049, 0.9525, 0.3966, 0.9525, 0.399, 0.9467, 0.4049, 0.9525, 0.399, 0.9467, 0.4049, 0.9442, 0.4049, 0.9525, 0.4049, 0.9442, 0.4107, 0.9467, 0.4049, 0.9525, 0.4107, 0.9467, 0.4131, 0.9525, 0.4049, 0.9525, 0.3652, 0.9467, 0.371, 0.9442, 0.371, 0.9525, 0.371, 0.9442, 0.3769, 0.9467, 0.371, 0.9525, 0.3769, 0.9467, 0.3793, 0.9525, 0.371, 0.9525, 0.3793, 0.9525, 0.3769, 0.9584, 0.371, 0.9525, 0.3769, 0.9584, 0.371, 0.9608, 0.371, 0.9525, 0.371, 0.9608, 0.3652, 0.9584, 0.371, 0.9525, 0.3652, 0.9584, 0.3628, 0.9525, 0.371, 0.9525, 0.3628, 0.9525, 0.3652, 0.9467, 0.371, 0.9525, 0.0516, 0.666, 0.1293, 0.666, 0.0516, 0.5997, 0.1293, 0.666, 0.1293, 0.5997, 0.0516, 0.5997, 0.1293, 0.5997, 0.1293, 0.666, 0.5334, 0.5997, 0.1293, 0.666, 0.5334, 0.666, 0.5334, 0.5997, 0.5334, 0.5997, 0.5334, 0.666, 0.7798, 0.5997, 0.5334, 0.666, 0.7798, 0.666, 0.7798, 0.5997, 0.7798, 0.5997, 0.7798, 0.666, 0.8192, 0.5997, 0.7798, 0.666, 0.8192, 0.666, 0.8192, 0.5997, 0.7276, 0.8544, 0.7813, 0.8544, 0.7552, 0.8267, 0.7552, 0.8267, 0.7813, 0.8544, 0.8089, 0.8267, 0.7813, 0.8544, 0.9481, 0.8544, 0.8089, 0.8267, 0.8089, 0.8267, 0.9481, 0.8544, 0.9205, 0.8267, 0.3822, 0.9584, 0.3798, 0.9525, 0.3881, 0.9525, 0.3798, 0.9525, 0.3822, 0.9467, 0.3881, 0.9525, 0.3822, 0.9467, 0.3881, 0.9442, 0.3881, 0.9525, 0.3881, 0.9442, 0.3939, 0.9467, 0.3881, 0.9525, 0.3939, 0.9467, 0.3963, 0.9525, 0.3881, 0.9525, 0.3963, 0.9525, 0.3939, 0.9584, 0.3881, 0.9525, 0.3939, 0.9584, 0.3881, 0.9608, 0.3881, 0.9525, 0.3881, 0.9608, 0.3822, 0.9584, 0.3881, 0.9525, 0.3424, 0.9609, 0.3562, 0.9799, 0.3362, 0.9799, 0.3562, 0.9799, 0.3424, 0.9989, 0.3362, 0.9799, 0.3424, 0.9989, 0.3201, 0.9916, 0.3362, 0.9799, 0.3201, 0.9916, 0.3201, 0.9682, 0.3362, 0.9799, 0.3201, 0.9682, 0.3424, 0.9609, 0.3362, 0.9799, 0.416, 0.9584, 0.4136, 0.9525, 0.4219, 0.9525, 0.4136, 0.9525, 0.416, 0.9467, 0.4219, 0.9525, 0.416, 0.9467, 0.4219, 0.9442, 0.4219, 0.9525, 0.4219, 0.9442, 0.4277, 0.9467, 0.4219, 0.9525, 0.4277, 0.9467, 0.4302, 0.9525, 0.4219, 0.9525, 0.4302, 0.9525, 0.4277, 0.9584, 0.4219, 0.9525, 0.4277, 0.9584, 0.4219, 0.9608, 0.4219, 0.9525, 0.4219, 0.9608, 0.416, 0.9584, 0.4219, 0.9525, 0.3822, 0.8245, 0.3798, 0.8187, 0.3881, 0.8187, 0.3798, 0.8187, 0.3822, 0.8128, 0.3881, 0.8187, 0.3822, 0.8128, 0.3881, 0.8104, 0.3881, 0.8187, 0.3881, 0.8104, 0.3939, 0.8128, 0.3881, 0.8187, 0.3939, 0.8128, 0.3963, 0.8187, 0.3881, 0.8187, 0.3963, 0.8187, 0.3939, 0.8245, 0.3881, 0.8187, 0.3939, 0.8245, 0.3881, 0.8269, 0.3881, 0.8187, 0.3881, 0.8269, 0.3822, 0.8245, 0.3881, 0.8187, 0.3424, 0.8271, 0.3562, 0.8461, 0.3362, 0.8461, 0.3562, 0.8461, 0.3424, 0.8651, 0.3362, 0.8461, 0.3424, 0.8651, 0.3201, 0.8578, 0.3362, 0.8461, 0.3201, 0.8578, 0.3201, 0.8343, 0.3362, 0.8461, 0.3201, 0.8343, 0.3424, 0.8271, 0.3362, 0.8461, 0.8192, 0.666, 0.7798, 0.666, 0.7823, 0.7146, 0.7798, 0.666, 0.7445, 0.7146, 0.7823, 0.7146, 0.7445, 0.7146, 0.7798, 0.666, 0.5078, 0.7146, 0.7798, 0.666, 0.5334, 0.666, 0.5078, 0.7146, 0.5078, 0.7146, 0.5334, 0.666, 0.1198, 0.7146, 0.5334, 0.666, 0.1293, 0.666, 0.1198, 0.7146, 0.1198, 0.7146, 0.1293, 0.666, 0.0451, 0.7146, 0.1293, 0.666, 0.0516, 0.666, 0.0451, 0.7146, 0.0451, 0.5211, 0.1198, 0.5211, 0.0451, 0.4715, 0.1198, 0.5211, 0.1198, 0.4715, 0.0451, 0.4715, 0.1198, 0.4715, 0.1198, 0.5211, 0.5078, 0.4715, 0.1198, 0.5211, 0.5078, 0.5211, 0.5078, 0.4715, 0.5078, 0.4715, 0.5078, 0.5211, 0.7445, 0.4715, 0.5078, 0.5211, 0.7445, 0.5211, 0.7445, 0.4715, 0.7445, 0.4715, 0.7445, 0.5211, 0.7823, 0.4715, 0.7445, 0.5211, 0.7823, 0.5211, 0.7823, 0.4715, 0.8114, 0.5835, 0.7349, 0.5849, 0.8109, 0.5277, 0.8109, 0.5277, 0.7349, 0.5849, 0.7343, 0.5277, 0.7349, 0.5849, 0.3369, 0.5923, 0.7343, 0.5277, 0.7343, 0.5277, 0.3369, 0.5923, 0.3363, 0.5277, 0.3369, 0.5923, 0.09417, 0.5967, 0.3363, 0.5277, 0.3363, 0.5277, 0.09417, 0.5967, 0.09352, 0.5277, 0.09417, 0.5967, 0.05542, 0.5975, 0.09352, 0.5277, 0.09352, 0.5277, 0.05542, 0.5975, 0.05476, 0.5277, 0.03485, 0.8604, 0.2089, 0.8604, 0.03763, 0.9395, 0.2089, 0.8604, 0.2073, 0.9395, 0.03763, 0.9395, 0.2073, 0.9395, 0.2089, 0.8604, 0.2513, 0.9395, 0.2089, 0.8604, 0.2541, 0.8604, 0.2513, 0.9395, 0.7835, 0.268, 0.755, 0.268, 0.8268, 0.2112, 0.755, 0.268, 0.7967, 0.2112, 0.8268, 0.2112, 0.7967, 0.2112, 0.755, 0.268, 0.5427, 0.2112, 0.755, 0.268, 0.5152, 0.268, 0.5427, 0.2112, 0.5427, 0.2112, 0.5152, 0.268, 0.1264, 0.2112, 0.5152, 0.268, 0.1219, 0.268, 0.1264, 0.2112, 0.1264, 0.2112, 0.1219, 0.268, 0.04629, 0.2112, 0.1219, 0.268, 0.04629, 0.268, 0.04629, 0.2112, 0.05208, 0.7582, 0.1866, 0.7582, 0.05208, 0.8302, 0.1866, 0.7582, 0.1866, 0.8302, 0.05208, 0.8302, 0.1866, 0.8302, 0.1866, 0.7582, 0.2368, 0.8302, 0.1866, 0.7582, 0.2368, 0.7582, 0.2368, 0.8302, 0.04629, 0.268, 0.1219, 0.268, 0.04629, 0.3372, 0.1219, 0.268, 0.1219, 0.3372, 0.04629, 0.3372, 0.1219, 0.3372, 0.1219, 0.268, 0.5152, 0.3372, 0.1219, 0.268, 0.5152, 0.268, 0.5152, 0.3372, 0.5152, 0.3372, 0.5152, 0.268, 0.755, 0.3372, 0.5152, 0.268, 0.755, 0.268, 0.755, 0.3372, 0.755, 0.3372, 0.755, 0.268, 0.7835, 0.3372, 0.755, 0.268, 0.7835, 0.268, 0.7835, 0.3372, 0.2541, 0.8604, 0.2089, 0.8604, 0.2368, 0.8302, 0.2089, 0.8604, 0.1866, 0.8302, 0.2368, 0.8302, 0.1866, 0.8302, 0.2089, 0.8604, 0.05208, 0.8302, 0.03485, 0.8604, 0.05208, 0.8302, 0.2089, 0.8604, 0.04628, 0.4033, 0.1264, 0.4033, 0.04628, 0.4583, 0.1264, 0.4033, 0.1264, 0.4583, 0.04628, 0.4583, 0.1264, 0.4583, 0.1264, 0.4033, 0.5427, 0.4583, 0.1264, 0.4033, 0.5427, 0.4033, 0.5427, 0.4583, 0.5427, 0.4583, 0.5427, 0.4033, 0.7967, 0.4583, 0.5427, 0.4033, 0.7967, 0.4033, 0.7967, 0.4583, 0.7967, 0.4583, 0.7967, 0.4033, 0.8269, 0.4583, 0.7967, 0.4033, 0.8269, 0.4033, 0.8269, 0.4583, 0.4363, 0.8343, 0.4363, 0.8578, 0.4202, 0.8461, 0.4363, 0.8578, 0.414, 0.8651, 0.4202, 0.8461, 0.414, 0.8651, 0.4002, 0.8461, 0.4202, 0.8461, 0.4002, 0.8461, 0.414, 0.8271, 0.4202, 0.8461, 0.414, 0.8271, 0.4363, 0.8343, 0.4202, 0.8461, 0.3041, 0.9609, 0.3179, 0.9799, 0.2979, 0.9799, 0.3179, 0.9799, 0.3041, 0.9989, 0.2979, 0.9799, 0.3041, 0.9989, 0.2818, 0.9916, 0.2979, 0.9799, 0.2818, 0.9916, 0.2818, 0.9682, 0.2979, 0.9799, 0.2818, 0.9682, 0.3041, 0.9609, 0.2979, 0.9799, 0.3959, 0.9682, 0.3959, 0.9916, 0.3798, 0.9799, 0.3959, 0.9916, 0.3736, 0.9989, 0.3798, 0.9799, 0.3736, 0.9989, 0.3598, 0.9799, 0.3798, 0.9799, 0.3598, 0.9799, 0.3736, 0.9609, 0.3798, 0.9799, 0.3736, 0.9609, 0.3959, 0.9682, 0.3798, 0.9799, 0.4363, 0.9682, 0.4363, 0.9916, 0.4202, 0.9799, 0.4363, 0.9916, 0.414, 0.9989, 0.4202, 0.9799, 0.414, 0.9989, 0.4002, 0.9799, 0.4202, 0.9799, 0.4002, 0.9799, 0.414, 0.9609, 0.4202, 0.9799, 0.414, 0.9609, 0.4363, 0.9682, 0.4202, 0.9799, 0.3041, 0.8271, 0.3179, 0.8461, 0.2979, 0.8461, 0.3179, 0.8461, 0.3041, 0.8651, 0.2979, 0.8461, 0.3041, 0.8651, 0.2818, 0.8578, 0.2979, 0.8461, 0.2818, 0.8578, 0.2818, 0.8343, 0.2979, 0.8461, 0.2818, 0.8343, 0.3041, 0.8271, 0.2979, 0.8461, 0.3959, 0.8343, 0.3959, 0.8578, 0.3798, 0.8461, 0.3959, 0.8578, 0.3736, 0.8651, 0.3798, 0.8461, 0.3736, 0.8651, 0.3598, 0.8461, 0.3798, 0.8461, 0.3598, 0.8461, 0.3736, 0.8271, 0.3798, 0.8461, 0.3736, 0.8271, 0.3959, 0.8343, 0.3798, 0.8461])
me_tunnel_truss02_reference.materials.append(mat_tunnel_truss01)
me_tunnel_truss02_reference.use_remesh_fix_poles = True
me_tunnel_truss02_reference.use_remesh_preserve_attributes = False
me_tunnel_truss02_reference.use_mirror_vertex_groups = False
me_tunnel_truss02_reference.update()
me_tunnel_truss02_reference.normals_split_custom_set([tuple(v) for v in zip(*[iter([-0.809, 0.0, 0.5878, -0.809, 0.0, 0.5878, -0.809, 0.0, 0.5878, -0.809, 0.0, 0.5878, -0.809, 0.0, 0.5878, -0.809, 0.0, 0.5878, 0.0, -1.0, 0.0, 1.233e-08, -1.0, -3.504e-08, 0.0, -1.0, 0.0, 1.233e-08, -1.0, -3.504e-08, 0.0, -1.0, -3.908e-08, 0.0, -1.0, 0.0, 0.0, -1.0, -3.908e-08, 1.233e-08, -1.0, -3.504e-08, 2.261e-07, -1.0, -2.788e-08, 1.233e-08, -1.0, -3.504e-08, 2.309e-07, -1.0, -2.384e-08, 2.261e-07, -1.0, -2.788e-08, 2.261e-07, -1.0, -2.788e-08, 2.309e-07, -1.0, -2.384e-08, 7.561e-09, -1.0, -2.384e-08, 2.309e-07, -1.0, -2.384e-08, 1.817e-14, -1.0, -2.813e-08, 7.561e-09, -1.0, -2.384e-08, 7.561e-09, -1.0, -2.384e-08, 1.817e-14, -1.0, -2.813e-08, 4.432e-14, -1.0, 0.0, 0.0, -1.0, -2.478e-07, 0.0, -1.0, -2.478e-07, 0.0, -1.0, -2.478e-07, 0.309, 0.0, -0.9511, 0.309, 0.0, -0.9511, 0.309, 0.0, -0.9511, 0.309, 0.0, -0.9511, 0.309, 0.0, -0.9511, 0.309, 0.0, -0.9511, 1.0, 0.0, 0.0, 1.0, 0.0, 0.0, 1.0, 0.0, 0.0, 1.0, 0.0, 0.0, 1.0, 0.0, 0.0, 1.0, 0.0, 0.0, 0.309, 0.0, 0.9511, 0.309, 0.0, 0.9511, 0.309, 0.0, 0.9511, 0.309, 0.0, 0.9511, 0.309, 0.0, 0.9511, 0.309, 0.0, 0.9511, -0.809, 0.0, -0.5878, -0.809, 0.0, -0.5878, -0.809, 0.0, -0.5878, -0.809, 0.0, -0.5878, -0.809, 0.0, -0.5878, -0.809, 0.0, -0.5878, -0.809, 0.0, 0.5878, -0.809, 0.0, 0.5878, -0.809, 0.0, 0.5878, -0.809, 0.0, 0.5878, -0.809, 0.0, 0.5878, -0.809, 0.0, 0.5878, -0.7071, 0.0, -0.7071, -0.7071, 0.0, -0.7071, -0.7071, 0.0, -0.7071, -0.7071, 0.0, -0.7071, -0.7071, 0.0, -0.7071, -0.7071, 0.0, -0.7071, -0.7071, 0.0, -0.7071, -0.7071, 0.0, -0.7071, -0.7071, 0.0, -0.7071, -0.7071, 0.0, -0.7071, -0.7071, 0.0, -0.7071, -0.7071, 0.0, -0.7071, -0.309, 0.0, -0.9511, -0.309, 0.0, -0.9511, -0.309, 0.0, -0.9511, -0.309, 0.0, -0.9511, -0.309, 0.0, -0.9511, -0.309, 0.0, -0.9511, -1.0, 0.0, 0.0, -1.0, 0.0, 0.0, -1.0, 0.0, 0.0, -1.0, 0.0, 0.0, -1.0, 0.0, 0.0, -1.0, 0.0, 0.0, -0.309, 0.0, 0.9511, -0.309, 0.0, 0.9511, -0.309, 0.0, 0.9511, -0.309, 0.0, 0.9511, -0.309, 0.0, 0.9511, -0.309, 0.0, 0.9511, 0.809, 0.0, -0.5878, 0.809, 0.0, -0.5878, 0.809, 0.0, -0.5878, 0.809, 0.0, -0.5878, 0.809, 0.0, -0.5878, 0.809, 0.0, -0.5878, 0.809, 0.0, 0.5878, 0.809, 0.0, 0.5878, 0.809, 0.0, 0.5878, 0.809, 0.0, 0.5878, 0.809, 0.0, 0.5878, 0.809, 0.0, 0.5878, 0.9906, 2.182e-07, 0.1368, 0.7972, 2.863e-09, 0.6038, 0.9906, 2.863e-09, -0.1368, 0.9906, 2.182e-07, 0.1368, 0.6037, 1.375e-07, 0.7972, 0.7972, 2.863e-09, 0.6038, 0.6037, 1.375e-07, 0.7972, 0.1368, 2.244e-07, 0.9906, 0.7972, 2.863e-09, 0.6038, 0.6037, 1.375e-07, 0.7972, -0.1368, 2.763e-08, 0.9906, 0.1368, 2.244e-07, 0.9906, -0.1368, 2.763e-08, 0.9906, -0.6037, 0.0, 0.7972, 0.1368, 2.244e-07, 0.9906, -0.1368, 2.763e-08, 0.9906, -0.7972, -5.384e-08, 0.6037, -0.6037, 0.0, 0.7972, -0.7972, -5.384e-08, 0.6037, -0.9906, -1.431e-09, 0.1368, -0.6037, 0.0, 0.7972, -0.7972, -5.384e-08, 0.6037, -0.9906, -1.091e-07, -0.1368, -0.9906, -1.431e-09, 0.1368, -0.9906, -1.091e-07, -0.1368, -0.7972, -1.431e-09, -0.6037, -0.9906, -1.431e-09, 0.1368, -0.9906, -1.091e-07, -0.1368, -0.6037, -5.527e-08, -0.7972, -0.7972, -1.431e-09, -0.6037, -0.6037, -5.527e-08, -0.7972, -0.1368, 0.0, -0.9906, -0.7972, -1.431e-09, -0.6037, -0.6037, -5.527e-08, -0.7972, 0.1368, 2.692e-08, -0.9906, -0.1368, 0.0, -0.9906, 0.1368, 2.692e-08, -0.9906, 0.6038, -2.23e-07, -0.7972, -0.1368, 0.0, -0.9906, 0.1368, 2.692e-08, -0.9906, 0.7972, 1.353e-07, -0.6038, 0.6038, -2.23e-07, -0.7972, 0.7972, 1.353e-07, -0.6038, 0.9906, 2.863e-09, -0.1368, 0.6038, -2.23e-07, -0.7972, 0.7972, 1.353e-07, -0.6038, 0.9906, 2.182e-07, 0.1368, 0.9906, 2.863e-09, -0.1368, -0.309, 0.0, -0.9511, -0.309, 0.0, -0.9511, -0.309, 0.0, -0.9511, -0.309, 0.0, -0.9511, -0.309, 0.0, -0.9511, -0.309, 0.0, -0.9511, -1.0, 0.0, 0.0, -1.0, 0.0, 0.0, -1.0, 0.0, 0.0, -1.0, 0.0, 0.0, -1.0, 0.0, 0.0, -1.0, 0.0, 0.0, -0.309, 0.0, 0.9511, -0.309, 0.0, 0.9511, -0.309, 0.0, 0.9511, -0.309, 0.0, 0.9511, -0.309, 0.0, 0.9511, -0.309, 0.0, 0.9511, 0.809, 0.0, -0.5878, 0.809, 0.0, -0.5878, 0.809, 0.0, -0.5878, 0.809, 0.0, -0.5878, 0.809, 0.0, -0.5878, 0.809, 0.0, -0.5878, 0.809, 0.0, 0.5878, 0.809, 0.0, 0.5878, 0.809, 0.0, 0.5878, 0.809, 0.0, 0.5878, 0.809, 0.0, 0.5878, 0.809, 0.0, 0.5878, -0.309, 0.0, -0.9511, -0.309, 0.0, -0.9511, -0.309, 0.0, -0.9511, -0.309, 0.0, -0.9511, -0.309, 0.0, -0.9511, -0.309, 0.0, -0.9511, -1.0, 0.0, 0.0, -1.0, 0.0, 0.0, -1.0, 0.0, 0.0, -1.0, 0.0, 0.0, -1.0, 0.0, 0.0, -1.0, 0.0, 0.0, -0.309, 0.0, 0.9511, -0.309, 0.0, 0.9511, -0.309, 0.0, 0.9511, -0.309, 0.0, 0.9511, -0.309, 0.0, 0.9511, -0.309, 0.0, 0.9511, 0.809, 0.0, -0.5878, 0.809, 0.0, -0.5878, 0.809, 0.0, -0.5878, 0.809, 0.0, -0.5878, 0.809, 0.0, -0.5878, 0.809, 0.0, -0.5878, 0.809, 0.0, 0.5878, 0.809, 0.0, 0.5878, 0.809, 0.0, 0.5878, 0.809, 0.0, 0.5878, 0.809, 0.0, 0.5878, 0.809, 0.0, 0.5878, -0.309, 0.0, -0.9511, -0.309, 0.0, -0.9511, -0.309, 0.0, -0.9511, -0.309, 0.0, -0.9511, -0.309, 0.0, -0.9511, -0.309, 0.0, -0.9511, -1.0, 0.0, 0.0, -1.0, 0.0, 0.0, -1.0, 0.0, 0.0, -1.0, 0.0, 0.0, -1.0, 0.0, 0.0, -1.0, 0.0, 0.0, -0.309, 0.0, 0.9511, -0.309, 0.0, 0.9511, -0.309, 0.0, 0.9511, -0.309, 0.0, 0.9511, -0.309, 0.0, 0.9511, -0.309, 0.0, 0.9511, 0.809, 0.0, -0.5878, 0.809, 0.0, -0.5878, 0.809, 0.0, -0.5878, 0.809, 0.0, -0.5878, 0.809, 0.0, -0.5878, 0.809, 0.0, -0.5878, 0.809, 0.0, 0.5878, 0.809, 0.0, 0.5878, 0.809, 0.0, 0.5878, 0.809, 0.0, 0.5878, 0.809, 0.0, 0.5878, 0.809, 0.0, 0.5878, 0.309, 0.0, -0.9511, 0.309, 0.0, -0.9511, 0.309, 0.0, -0.9511, 0.309, 0.0, -0.9511, 0.309, 0.0, -0.9511, 0.309, 0.0, -0.9511, 1.0, 0.0, 0.0, 1.0, 0.0, 0.0, 1.0, 0.0, 0.0, 1.0, 0.0, 0.0, 1.0, 0.0, 0.0, 1.0, 0.0, 0.0, 0.309, -6.011e-07, 0.9511, 0.309, -2.94e-07, 0.9511, 0.309, -8.951e-07, 0.9511, 0.309, -6.011e-07, 0.9511, 0.309, 0.0, 0.9511, 0.309, -2.94e-07, 0.9511, -0.809, 0.0, -0.5878, -0.809, 0.0, -0.5878, -0.809, 0.0, -0.5878, -0.809, 0.0, -0.5878, -0.809, 0.0, -0.5878, -0.809, 0.0, -0.5878, -0.809, 0.0, 0.5878, -0.809, 0.0, 0.5878, -0.809, 0.0, 0.5878, -0.809, 0.0, 0.5878, -0.809, 0.0, 0.5878, -0.809, 0.0, 0.5878, 0.309, 0.0, -0.9511, 0.309, 0.0, -0.9511, 0.309, 0.0, -0.9511, 0.309, 0.0, -0.9511, 0.309, 0.0, -0.9511, 0.309, 0.0, -0.9511, 1.0, 0.0, 0.0, 1.0, 0.0, 0.0, 1.0, 0.0, 0.0, 1.0, 0.0, 0.0, 1.0, 0.0, 0.0, 1.0, 0.0, 0.0, 0.309, 0.0, 0.9511, 0.309, 0.0, 0.9511, 0.309, 0.0, 0.9511, 0.309, 0.0, 0.9511, 0.309, 0.0, 0.9511, 0.309, 0.0, 0.9511, -0.809, 0.0, -0.5878, -0.809, 0.0, -0.5878, -0.809, 0.0, -0.5878, -0.809, 0.0, -0.5878, -0.809, 0.0, -0.5878, -0.809, 0.0, -0.5878, -0.809, 0.0, 0.5878, -0.809, 0.0, 0.5878, -0.809, 0.0, 0.5878, -0.809, 0.0, 0.5878, -0.809, 0.0, 0.5878, -0.809, 0.0, 0.5878, 0.309, 1.202e-06, -0.9511, 0.309, 5.879e-07, -0.9511, 0.309, 1.79e-06, -0.9511, 0.309, 1.202e-06, -0.9511, 0.309, 0.0, -0.9511, 0.309, 5.879e-07, -0.9511, 1.0, 3.58e-06, 0.0, 1.0, 3.58e-06, 0.0, 1.0, 3.58e-06, 0.0, 1.0, 3.58e-06, 0.0, 1.0, 3.58e-06, 0.0, 1.0, 3.58e-06, 0.0, 0.309, 5.879e-07, 0.9511, 0.309, 1.202e-06, 0.9511, 0.309, 0.0, 0.9511, 0.309, 5.879e-07, 0.9511, 0.309, 1.79e-06, 0.9511, 0.309, 1.202e-06, 0.9511, -0.809, 0.0, -0.5878, -0.809, 0.0, -0.5878, -0.809, 0.0, -0.5878, -0.809, 0.0, -0.5878, -0.809, 0.0, -0.5878, -0.809, 0.0, -0.5878, 1.192e-07, -1.0, 0.0, 1.192e-07, -1.0, 0.0, 1.192e-07, -1.0, 0.0, 1.243e-07, -1.0, -5.45e-09, 1.137e-07, -1.0, -1.377e-07, 1.243e-07, -1.0, -2.929e-07, 1.058e-08, -1.0, 9.296e-09, 1.137e-07, -1.0, -1.377e-07, 1.243e-07, -1.0, -5.45e-09, 0.0, -1.0, 0.0, 1.137e-07, -1.0, -1.377e-07, 1.058e-08, -1.0, 9.296e-09, 0.0, 0.0, 1.0, 0.0, 0.0, 1.0, 0.0, 0.0, 1.0, 0.0, 0.0, 1.0, 0.0, 0.0, 1.0, 0.0, 0.0, 1.0, 0.01562, 0.0, -0.9999, 0.01562, 0.0, -0.9999, 0.01562, 0.0, -0.9999, 0.01562, 0.0, -0.9999, 0.01562, 0.0, -0.9999, 0.01562, 0.0, -0.9999, 1.0, 0.0, 0.0, 1.0, 0.0, 0.0, 1.0, 0.0, 0.0, 1.0, 0.0, 0.0, 1.0, 0.0, 0.0, 1.0, 0.0, 0.0, -4.657e-08, 1.0, 1.192e-07, -3.86e-08, 1.0, 5.915e-09, -4.623e-08, 1.0, 1.144e-07, -3.86e-08, 1.0, 5.915e-09, -3.818e-08, 1.0, 0.0, -4.623e-08, 1.0, 1.144e-07, 4.47e-08, -1.0, 0.0, 4.47e-08, -1.0, -2.06e-07, 4.47e-08, -1.0, -1.055e-08, 4.47e-08, -1.0, -1.055e-08, 4.47e-08, -1.0, -2.06e-07, 4.47e-08, -1.0, -2.146e-07, -1.0, 0.0, -4.807e-05, -1.0, 0.0, -4.807e-05, -1.0, 0.0, -4.807e-05, -1.0, 0.0, -4.807e-05, -1.0, 0.0, -4.807e-05, -1.0, 0.0, -4.807e-05, 0.7071, 0.0, 0.7071, 0.7071, 0.0, 0.7071, 0.7071, 0.0, 0.7071, 0.7071, 0.0, 0.7071, 0.7071, 0.0, 0.7071, 0.7071, 0.0, 0.7071, 0.7071, 0.0, 0.7071, 0.7071, 0.0, 0.7071, 0.7071, 0.0, 0.7071, 0.7071, 0.0, 0.7071, 0.7071, 0.0, 0.7071, 0.7071, 0.0, 0.7071, -0.04552, 0.9986, 0.02522, -0.02781, 0.9986, 0.044, -0.04553, 0.9986, 0.02522, -0.04553, 0.9986, 0.02522, -0.02781, 0.9986, 0.044, -0.02783, 0.9986, 0.04396, -0.02783, 0.9986, 0.04396, -0.02781, 0.9986, 0.044, -0.01004, 0.998, 0.06264, -0.02782, 0.9986, 0.04397, -0.01021, 0.998, 0.06265, -0.01021, 0.998, 0.06265, 0.9906, 7.547e-09, 0.1368, 0.7972, 2.463e-07, 0.6037, 0.9906, 5.001e-07, -0.1368, 0.9906, 7.547e-09, 0.1368, 0.6037, 6.157e-08, 0.7972, 0.7972, 2.463e-07, 0.6037, 0.6037, 6.157e-08, 0.7972, 0.1368, 2.257e-07, 0.9906, 0.7972, 2.463e-07, 0.6037, 0.6037, 6.157e-08, 0.7972, -0.1368, 6.346e-08, 0.9906, 0.1368, 2.257e-07, 0.9906, -0.1368, 6.346e-08, 0.9906, -0.6037, 0.0, 0.7972, 0.1368, 2.257e-07, 0.9906, -0.1368, 6.346e-08, 0.9906, -0.7972, 0.0, 0.6037, -0.6037, 0.0, 0.7972, -0.7972, 0.0, 0.6037, -0.9906, 0.0, 0.1368, -0.6037, 0.0, 0.7972, -0.7972, 0.0, 0.6037, -0.9906, 0.0, -0.1368, -0.9906, 0.0, 0.1368, -0.9906, 0.0, -0.1368, -0.7972, -2.238e-07, -0.6037, -0.9906, 0.0, 0.1368, -0.9906, 0.0, -0.1368, -0.6037, 0.0, -0.7972, -0.7972, -2.238e-07, -0.6037, -0.6037, 0.0, -0.7972, -0.1368, 0.0, -0.9906, -0.7972, -2.238e-07, -0.6037, -0.6037, 0.0, -0.7972, 0.1368, 6.157e-08, -0.9906, -0.1368, 0.0, -0.9906, 0.1368, 6.157e-08, -0.9906, 0.6037, 2.557e-07, -0.7972, -0.1368, 0.0, -0.9906, 0.1368, 6.157e-08, -0.9906, 0.7972, 7.101e-08, -0.6037, 0.6037, 2.557e-07, -0.7972, 0.7972, 7.101e-08, -0.6037, 0.9906, 5.001e-07, -0.1368, 0.6037, 2.557e-07, -0.7972, 0.7972, 7.101e-08, -0.6037, 0.9906, 7.547e-09, 0.1368, 0.9906, 5.001e-07, -0.1368, -0.9906, -1.077e-07, 0.1368, -0.7972, -2.863e-09, 0.6037, -0.9906, -2.154e-07, -0.1368, -0.9906, -1.077e-07, 0.1368, -0.6037, -1.105e-07, 0.7972, -0.7972, -2.863e-09, 0.6037, -0.6037, -1.105e-07, 0.7972, -0.1368, 1.119e-07, 0.9906, -0.7972, -2.863e-09, 0.6037, -0.6037, -1.105e-07, 0.7972, 0.1368, 2.692e-08, 0.9906, -0.1368, 1.119e-07, 0.9906, 0.1368, 2.692e-08, 0.9906, 0.6038, -5.971e-10, 0.7972, -0.1368, 1.119e-07, 0.9906, 0.1368, 2.692e-08, 0.9906, 0.7972, 3.05e-08, 0.6038, 0.6038, -5.971e-10, 0.7972, 0.7972, 3.05e-08, 0.6038, 0.9906, 2.195e-07, 0.1368, 0.6038, -5.971e-10, 0.7972, 0.7972, 3.05e-08, 0.6038, 0.9906, 1.077e-07, -0.1367, 0.9906, 2.195e-07, 0.1368, 0.9906, 1.077e-07, -0.1367, 0.7972, -8.14e-08, -0.6037, 0.9906, 2.195e-07, 0.1368, 0.9906, 1.077e-07, -0.1367, 0.6037, 1.113e-07, -0.7972, 0.7972, -8.14e-08, -0.6037, 0.6037, 1.113e-07, -0.7972, 0.1368, 1.388e-07, -0.9906, 0.7972, -8.14e-08, -0.6037, 0.6037, 1.113e-07, -0.7972, -0.1368, 0.0, -0.9906, 0.1368, 1.388e-07, -0.9906, -0.1368, 0.0, -0.9906, -0.6037, -3.33e-07, -0.7972, 0.1368, 1.388e-07, -0.9906, -0.1368, 0.0, -0.9906, -0.7972, -5.726e-09, -0.6038, -0.6037, -3.33e-07, -0.7972, -0.7972, -5.726e-09, -0.6038, -0.9906, -2.154e-07, -0.1368, -0.6037, -3.33e-07, -0.7972, -0.7972, -5.726e-09, -0.6038, -0.9906, -1.077e-07, 0.1368, -0.9906, -2.154e-07, -0.1368, -0.9906, 0.0, 0.1368, -0.7972, 0.0, 0.6037, -0.9906, 0.0, -0.1368, -0.9906, 0.0, 0.1368, -0.6037, -6.157e-08, 0.7972, -0.7972, 0.0, 0.6037, -0.6037, -6.157e-08, 0.7972, -0.1368, -1.887e-09, 0.9906, -0.7972, 0.0, 0.6037, -0.6037, -6.157e-08, 0.7972, 0.1368, -1.886e-09, 0.9906, -0.1368, -1.887e-09, 0.9906, 0.1368, -1.886e-09, 0.9906, 0.6037, 1.887e-09, 0.7972, -0.1368, -1.887e-09, 0.9906, 0.1368, -1.886e-09, 0.9906, 0.7972, 6.346e-08, 0.6037, 0.6037, 1.887e-09, 0.7972, 0.7972, 6.346e-08, 0.6037, 0.9906, -3.357e-07, 0.1368, 0.6037, 1.887e-09, 0.7972, 0.7972, 6.346e-08, 0.6037, 0.9906, 0.0, -0.1368, 0.9906, -3.357e-07, 0.1368, 0.9906, 0.0, -0.1368, 0.7972, 3.357e-07, -0.6037, 0.9906, -3.357e-07, 0.1368, 0.9906, 0.0, -0.1368, 0.6037, 6.157e-08, -0.7972, 0.7972, 3.357e-07, -0.6037, 0.6037, 6.157e-08, -0.7972, 0.1368, 1.887e-09, -0.9906, 0.7972, 3.357e-07, -0.6037, 0.6037, 6.157e-08, -0.7972, -0.1368, 1.886e-09, -0.9906, 0.1368, 1.887e-09, -0.9906, -0.1368, 1.886e-09, -0.9906, -0.6037, -1.887e-09, -0.7972, 0.1368, 1.887e-09, -0.9906, -0.1368, 1.886e-09, -0.9906, -0.7972, -6.346e-08, -0.6037, -0.6037, -1.887e-09, -0.7972, -0.7972, -6.346e-08, -0.6037, -0.9906, 0.0, -0.1368, -0.6037, -1.887e-09, -0.7972, -0.7972, -6.346e-08, -0.6037, -0.9906, 0.0, 0.1368, -0.9906, 0.0, -0.1368, 0.0, -1.0, 0.0, 0.0, -1.0, 0.0, 0.0, -1.0, 0.0, 0.0, -1.0, 0.0, 0.0, -1.0, 0.0, 0.0, -1.0, 0.0, 0.0, -1.0, 0.0, 0.0, -1.0, 0.0, 0.0, -1.0, 0.0, 0.0, -1.0, 0.0, 0.0, -1.0, 0.0, 0.0, -1.0, 0.0, 0.0, -1.0, 0.0, 0.0, -1.0, 0.0, 0.0, -1.0, 0.0, 0.0, -1.0, 0.0, 0.0, -1.0, 0.0, 0.0, -1.0, 0.0, 0.0, -1.0, 0.0, 0.0, -1.0, 0.0, 0.0, -1.0, 0.0, 0.0, -1.0, 0.0, 0.0, -1.0, 0.0, 0.0, -1.0, 0.0, 0.0, 1.0, 0.0, 0.0, 1.0, 0.0, -4.338e-07, 1.0, -6.2e-08, 0.0, 1.0, 0.0, 0.0, 1.0, 0.0, -4.338e-07, 1.0, -6.2e-08, 0.0, 1.0, 0.0, -8.675e-07, 1.0, 9.921e-07, -4.338e-07, 1.0, -6.2e-08, -8.675e-07, 1.0, 9.921e-07, -1.735e-06, 1.0, -2.48e-07, -4.338e-07, 1.0, -6.2e-08, -1.735e-06, 1.0, -2.48e-07, -8.676e-07, 1.0, -1.24e-06, -4.338e-07, 1.0, -6.2e-08, -8.676e-07, 1.0, -1.24e-06, 0.0, 1.0, 0.0, -4.338e-07, 1.0, -6.2e-08, 0.0, 1.0, 0.0, 0.0, 1.0, 0.0, -4.338e-07, 1.0, -6.2e-08, 0.0, 1.0, 0.0, 0.0, 1.0, 0.0, -4.338e-07, 1.0, -6.2e-08, 5.784e-07, 1.0, -9.843e-12, 6.981e-07, 1.0, -4.96e-07, 1.446e-07, 1.0, -1.24e-07, 6.981e-07, 1.0, -4.96e-07, 0.0, 1.0, 0.0, 1.446e-07, 1.0, -1.24e-07, 0.0, 1.0, 0.0, -4.09e-07, 1.0, -9.921e-07, 1.446e-07, 1.0, -1.24e-07, -4.09e-07, 1.0, -9.921e-07, 0.0, 1.0, -4.96e-07, 1.446e-07, 1.0, -1.24e-07, 0.0, 1.0, -4.96e-07, -4.09e-07, 1.0, 4.96e-07, 1.446e-07, 1.0, -1.24e-07, -4.09e-07, 1.0, 4.96e-07, 0.0, 1.0, 0.0, 1.446e-07, 1.0, -1.24e-07, 0.0, 1.0, 0.0, 6.981e-07, 1.0, 4.96e-07, 1.446e-07, 1.0, -1.24e-07, 6.981e-07, 1.0, 4.96e-07, 5.784e-07, 1.0, -9.843e-12, 1.446e-07, 1.0, -1.24e-07, 0.0, -1.0, 0.0, 5.784e-07, -1.0, -9.921e-07, 4.937e-07, -1.0, -2.48e-07, 5.784e-07, -1.0, -9.921e-07, 8.179e-07, -1.0, -9.921e-07, 4.937e-07, -1.0, -2.48e-07, 8.179e-07, -1.0, -9.921e-07, 8.179e-07, -1.0, 1.984e-06, 4.937e-07, -1.0, -2.48e-07, 8.179e-07, -1.0, 1.984e-06, 1.157e-06, -1.0, 0.0, 4.937e-07, -1.0, -2.48e-07, 1.157e-06, -1.0, 0.0, 5.784e-07, -1.0, -1.984e-06, 4.937e-07, -1.0, -2.48e-07, 5.784e-07, -1.0, -1.984e-06, 0.0, -1.0, 0.0, 4.937e-07, -1.0, -2.48e-07, 0.0, -1.0, 0.0, 0.0, -1.0, 0.0, 4.937e-07, -1.0, -2.48e-07, 0.0, -1.0, 0.0, 0.0, -1.0, 0.0, 4.937e-07, -1.0, -2.48e-07, 0.0, -1.0, 0.0, 8.179e-07, -1.0, 0.0, 6.981e-07, -1.0, 0.0, 8.179e-07, -1.0, 0.0, 1.396e-06, -1.0, 0.0, 6.981e-07, -1.0, 0.0, 1.396e-06, -1.0, 0.0, 1.157e-06, -1.0, 0.0, 6.981e-07, -1.0, 0.0, 1.157e-06, -1.0, 0.0, 1.396e-06, -1.0, 0.0, 6.981e-07, -1.0, 0.0, 1.396e-06, -1.0, 0.0, 8.179e-07, -1.0, 0.0, 6.981e-07, -1.0, 0.0, 8.179e-07, -1.0, 0.0, 0.0, -1.0, 0.0, 6.981e-07, -1.0, 0.0, 0.0, -1.0, 0.0, 0.0, -1.0, 0.0, 6.981e-07, -1.0, 0.0, 0.0, -1.0, 0.0, 0.0, -1.0, 0.0, 6.981e-07, -1.0, 0.0, 1.0, 0.0, 0.0, 1.0, 0.0, 0.0, 1.0, 0.0, 0.0, 1.0, 0.0, 0.0, 1.0, 0.0, 0.0, 1.0, 0.0, 0.0, 1.0, 0.0, 0.0, 1.0, 0.0, 0.0, 1.0, 0.0, 0.0, 1.0, 0.0, 0.0, 1.0, 0.0, 0.0, 1.0, 0.0, 0.0, 1.0, 0.0, 0.0, 1.0, 0.0, 0.0, 1.0, 0.0, 0.0, 1.0, 0.0, 0.0, 1.0, 0.0, 0.0, 1.0, 0.0, 0.0, 1.0, 0.0, 0.0, 1.0, 0.0, 0.0, 1.0, 0.0, 0.0, 1.0, 0.0, 0.0, 1.0, 0.0, 0.0, 1.0, 0.0, 0.0, 0.01021, -0.998, -0.06265, 0.02782, -0.9986, -0.04396, 0.01029, -0.998, -0.06265, 0.01029, -0.998, -0.06265, 0.02782, -0.9986, -0.04396, 0.02774, -0.9986, -0.04398, 0.02782, -0.9986, -0.04396, 0.04554, -0.9986, -0.02523, 0.02774, -0.9986, -0.04398, 0.02774, -0.9986, -0.04398, 0.04554, -0.9986, -0.02523, 0.0455, -0.9986, -0.02525, 0.0, 1.0, -4.96e-07, 0.0, 1.0, 0.0, 0.0, 1.0, 0.0, 0.0, 1.0, 0.0, 0.0, 1.0, 4.96e-07, 0.0, 1.0, 0.0, 0.0, 1.0, 4.96e-07, 0.0, 1.0, 0.0, 0.0, 1.0, 0.0, 0.0, 1.0, 0.0, 0.0, 1.0, 4.96e-07, 0.0, 1.0, 0.0, 0.0, 1.0, 4.96e-07, 0.0, 1.0, 0.0, 0.0, 1.0, 0.0, 0.0, 1.0, 0.0, 0.0, 1.0, -4.96e-07, 0.0, 1.0, 0.0, 0.0, 1.0, -4.96e-07, 0.0, 1.0, 0.0, 0.0, 1.0, 0.0, 0.0, 1.0, 0.0, 0.0, 1.0, -4.96e-07, 0.0, 1.0, 0.0, -1.787e-07, -1.0, -1.844e-07, -5.784e-07, -1.0, -1.844e-07, -4.931e-13, -1.0, -2.714e-14, -5.784e-07, -1.0, -1.844e-07, -1.787e-07, -1.0, 1.844e-07, -4.931e-13, -1.0, -2.714e-14, -1.787e-07, -1.0, 1.844e-07, 4.679e-07, -1.0, 3.688e-07, -4.931e-13, -1.0, -2.714e-14, 4.679e-07, -1.0, 3.688e-07, 4.679e-07, -1.0, -1.844e-07, -4.931e-13, -1.0, -2.714e-14, 4.679e-07, -1.0, -1.844e-07, -1.787e-07, -1.0, -1.844e-07, -4.931e-13, -1.0, -2.714e-14, 0.0, 1.0, 0.0, 0.0, 1.0, 0.0, 0.0, 1.0, 0.0, 0.0, 1.0, 0.0, 0.0, 1.0, 0.0, 0.0, 1.0, 0.0, 0.0, 1.0, 0.0, 0.0, 1.0, 0.0, 0.0, 1.0, 0.0, 0.0, 1.0, 0.0, 0.0, 1.0, 0.0, 0.0, 1.0, 0.0, 0.0, 1.0, 0.0, 0.0, 1.0, 0.0, 0.0, 1.0, 0.0, 0.0, 1.0, 0.0, 0.0, 1.0, 0.0, 0.0, 1.0, 0.0, 0.0, 1.0, 0.0, 0.0, 1.0, 0.0, 0.0, 1.0, 0.0, 0.0, 1.0, 0.0, 0.0, 1.0, 0.0, 0.0, 1.0, 0.0, 0.0, -1.0, 0.0, 0.0, -1.0, -9.921e-07, 0.0, -1.0, -2.48e-07, 0.0, -1.0, -9.921e-07, 0.0, -1.0, -9.921e-07, 0.0, -1.0, -2.48e-07, 0.0, -1.0, -9.921e-07, 0.0, -1.0, 0.0, 0.0, -1.0, -2.48e-07, 0.0, -1.0, 0.0, 0.0, -1.0, 0.0, 0.0, -1.0, -2.48e-07, 0.0, -1.0, 0.0, 0.0, -1.0, 0.0, 0.0, -1.0, -2.48e-07, 0.0, -1.0, 0.0, 0.0, -1.0, 0.0, 0.0, -1.0, -2.48e-07, 0.0, -1.0, 0.0, 0.0, -1.0, 0.0, 0.0, -1.0, -2.48e-07, 0.0, -1.0, 0.0, 0.0, -1.0, 0.0, 0.0, -1.0, -2.48e-07, -4.679e-07, 1.0, -5.532e-07, -5.784e-07, 1.0, 5.428e-13, -3.743e-07, 1.0, 9.59e-13, -5.784e-07, 1.0, 5.428e-13, -4.679e-07, 1.0, 5.532e-07, -3.743e-07, 1.0, 9.59e-13, -4.679e-07, 1.0, 5.532e-07, -1.787e-07, 1.0, 2.766e-07, -3.743e-07, 1.0, 9.59e-13, -1.787e-07, 1.0, 2.766e-07, -1.787e-07, 1.0, -2.766e-07, -3.743e-07, 1.0, 9.59e-13, -1.787e-07, 1.0, -2.766e-07, -4.679e-07, 1.0, -5.532e-07, -3.743e-07, 1.0, 9.59e-13, 0.0, 1.0, 0.0, -6.444e-09, 1.0, 2.171e-08, 0.0, 1.0, -1.653e-14, -6.444e-09, 1.0, 2.171e-08, 0.0, 1.0, 2.032e-08, 0.0, 1.0, -1.653e-14, 0.0, 1.0, 2.032e-08, -6.444e-09, 1.0, 2.171e-08, -1.011e-07, 1.0, 5.377e-08, -6.444e-09, 1.0, 2.171e-08, -1.045e-07, 1.0, 5.466e-08, -1.011e-07, 1.0, 5.377e-08, -1.011e-07, 1.0, 5.377e-08, -1.045e-07, 1.0, 5.466e-08, -3.965e-09, 1.0, 1.931e-08, -1.045e-07, 1.0, 5.466e-08, 0.0, 1.0, 2.212e-08, -3.965e-09, 1.0, 1.931e-08, -3.965e-09, 1.0, 1.931e-08, 0.0, 1.0, 2.212e-08, 0.0, 1.0, 0.0, -1.25e-07, 1.0, 6.497e-08, -1.25e-07, 1.0, 6.497e-08, -1.25e-07, 1.0, 6.497e-08, -0.9999, 0.0, -0.01316, -0.9999, 6.928e-09, -0.01316, -0.9999, 0.0, -0.01316, -0.9999, 6.928e-09, -0.01316, -0.9999, 0.0, -0.01316, -0.9999, 0.0, -0.01316, -0.9999, 0.0, -0.01316, -0.9999, 6.928e-09, -0.01316, -0.9999, 3.608e-07, -0.01316, -0.9999, 6.928e-09, -0.01316, -0.9999, 3.047e-07, -0.01316, -0.9999, 3.608e-07, -0.01316, -0.9999, 3.608e-07, -0.01316, -0.9999, 3.047e-07, -0.01316, -0.9999, 6.303e-08, -0.01316, -0.9999, 3.047e-07, -0.01316, -0.9999, 0.0, -0.01316, -0.9999, 6.303e-08, -0.01316, -0.9999, 6.303e-08, -0.01316, -0.9999, 0.0, -0.01316, -0.9999, 0.0, -0.01316, -0.9999, 0.0, -0.01316, -0.9999, 0.0, -0.01316, -0.9999, 0.0, -0.01316, 0.0, -1.0, -1.239e-07, 0.0, -1.0, -4.216e-08, 0.0, -1.0, -8.539e-08, 0.0, -1.0, -8.539e-08, 0.0, -1.0, -4.216e-08, 1.442e-15, -1.0, -2.325e-08, 0.0, -1.0, -4.216e-08, 5.059e-14, -1.0, -5.456e-08, 1.442e-15, -1.0, -2.325e-08, 1.442e-15, -1.0, -2.325e-08, 5.059e-14, -1.0, -5.456e-08, 4.786e-14, -1.0, -5.018e-08, 5.059e-14, -1.0, -5.456e-08, 3.843e-15, -1.0, -4.029e-09, 4.786e-14, -1.0, -5.018e-08, 4.786e-14, -1.0, -5.018e-08, 3.843e-15, -1.0, -4.029e-09, 0.0, -1.0, 0.0, 3.843e-15, -1.0, -4.029e-09, 0.0, -1.0, 0.0, 0.0, -1.0, 0.0, 0.0, -1.0, 0.0, 0.0, -1.0, 0.0, 0.0, -1.0, 0.0, 0.7625, 0.0, -0.647, 0.7625, 0.0, -0.647, 0.7625, 0.0, -0.647, 0.7625, 0.0, -0.647, 0.7625, 0.0, -0.647, 0.7625, 0.0, -0.647, 0.7625, 0.0, -0.647, 0.7625, 0.0, -0.647, 0.7625, 0.0, -0.647, 0.7625, 0.0, -0.647, 0.7625, 0.0, -0.647, 0.7625, 0.0, -0.647, 0.0, 1.0, 0.0, 0.0, 1.0, 2.049e-08, 0.0, 1.0, 0.0, 0.0, 1.0, 2.049e-08, 0.0, 1.0, 2.049e-08, 0.0, 1.0, 0.0, 0.0, 1.0, 2.049e-08, 0.0, 1.0, 2.049e-08, 2.273e-14, 1.0, 4.549e-08, 0.0, 1.0, 2.049e-08, 2.129e-14, 1.0, 4.549e-08, 2.273e-14, 1.0, 4.549e-08, 2.273e-14, 1.0, 4.549e-08, 2.129e-14, 1.0, 4.549e-08, 1.442e-15, 1.0, 2.5e-08, 2.129e-14, 1.0, 4.549e-08, 0.0, 1.0, 2.95e-08, 1.442e-15, 1.0, 2.5e-08, 1.442e-15, 1.0, 2.5e-08, 0.0, 1.0, 2.95e-08, 0.0, 1.0, 0.0, -1.25e-07, 1.0, 6.497e-08, -1.25e-07, 1.0, 6.497e-08, -1.25e-07, 1.0, 6.497e-08, -0.7809, 0.0, 0.6247, -0.7809, 0.0, 0.6247, -0.7809, 0.0, 0.6247, -0.7809, 0.0, 0.6247, -0.7809, 0.0, 0.6247, -0.7809, 0.0, 0.6247, -0.7809, 0.0, 0.6247, -0.7809, 0.0, 0.6247, -0.7809, 0.0, 0.6247, -0.7809, 0.0, 0.6247, -0.7809, 0.0, 0.6247, -0.7809, 0.0, 0.6247, 1.0, 0.0, 0.0, 1.0, -5.989e-09, 0.0, 1.0, 0.0, 0.0, 1.0, -5.989e-09, 0.0, 1.0, 0.0, 0.0, 1.0, 0.0, 0.0, 1.0, 0.0, 0.0, 1.0, -5.989e-09, 0.0, 1.0, -4.169e-08, 0.0, 1.0, -5.989e-09, 0.0, 1.0, -4.768e-08, 0.0, 1.0, -4.169e-08, 0.0, 1.0, -4.169e-08, 0.0, 1.0, -4.768e-08, 0.0, 1.0, 0.0, 0.0, 1.0, -4.768e-08, 0.0, 1.0, 0.0, 0.0, 1.0, 0.0, 0.0, 1.0, 0.0, 0.0, 1.0, 0.0, 0.0, 1.0, 0.0, 0.0, 1.0, 0.0, 0.0, 1.0, 0.0, 0.0, 1.0, 0.0, 0.0, 0.0, 1.0, -8.776e-09, 0.0, 1.0, 4.716e-09, 0.0, 1.0, 3.199e-09, 0.0, 1.0, 4.716e-09, 0.0, 1.0, 5.221e-09, 0.0, 1.0, 3.199e-09, 0.0, 1.0, 5.221e-09, 0.0, 1.0, 4.716e-09, 0.0, 1.0, 0.0, 0.0, 1.0, 0.0, 0.0, 1.0, 0.0, 0.0, 1.0, 0.0, -1.0, 0.0, 0.0, -1.0, -3.335e-07, 0.0, -1.0, 0.0, 0.0, -1.0, -3.335e-07, 0.0, -1.0, -3.814e-07, 0.0, -1.0, 0.0, 0.0, -1.0, -3.814e-07, 0.0, -1.0, -3.335e-07, 0.0, -1.0, -4.792e-08, 0.0, -1.0, -3.335e-07, 0.0, -1.0, 0.0, 0.0, -1.0, -4.792e-08, 0.0, -1.0, -4.792e-08, 0.0, -1.0, 0.0, 0.0, -1.0, 0.0, 0.0, -1.0, 0.0, 0.0, -1.0, 0.0, 0.0, -1.0, 0.0, 0.0, -1.0, 0.0, 0.0, -1.0, 0.0, 0.0, -1.0, 0.0, 0.0, -1.0, 0.0, 0.0, -1.0, 0.0, 0.0, -1.0, 0.0, 0.0, 0.0, 1.0, -2.305e-08, 0.0, 1.0, -2.305e-08, 0.0, 1.0, 1.131e-14, 0.0, 1.0, -2.305e-08, 0.0, 1.0, 2.305e-08, 0.0, 1.0, 1.131e-14, 0.0, 1.0, 2.305e-08, 0.0, 1.0, 4.61e-08, 0.0, 1.0, 1.131e-14, 0.0, 1.0, 4.61e-08, 0.0, 1.0, -2.305e-08, 0.0, 1.0, 1.131e-14, 0.0, 1.0, -2.305e-08, 0.0, 1.0, -2.305e-08, 0.0, 1.0, 1.131e-14, 0.0, 1.0, -1.734e-13, 0.0, 1.0, 2.305e-07, -3.574e-08, 1.0, 9.22e-08, 0.0, 1.0, 2.305e-07, -8.936e-08, 1.0, 2.305e-07, -3.574e-08, 1.0, 9.22e-08, -8.936e-08, 1.0, 2.305e-07, -8.936e-08, 1.0, 9.22e-08, -3.574e-08, 1.0, 9.22e-08, -8.936e-08, 1.0, 9.22e-08, 0.0, 1.0, -9.22e-08, -3.574e-08, 1.0, 9.22e-08, 0.0, 1.0, -9.22e-08, 0.0, 1.0, -1.734e-13, -3.574e-08, 1.0, 9.22e-08, 0.0, 1.0, -4.61e-08, 0.0, 1.0, 0.0, 0.0, 1.0, -2.714e-14, 0.0, 1.0, 0.0, 0.0, 1.0, 4.61e-08, 0.0, 1.0, -2.714e-14, 0.0, 1.0, 4.61e-08, 0.0, 1.0, 4.61e-08, 0.0, 1.0, -2.714e-14, 0.0, 1.0, 4.61e-08, 0.0, 1.0, -4.61e-08, 0.0, 1.0, -2.714e-14, 0.0, 1.0, -4.61e-08, 0.0, 1.0, -4.61e-08, 0.0, 1.0, -2.714e-14, -3.575e-07, -1.0, 7.376e-07, 0.0, -1.0, 0.0, -1.703e-07, -1.0, -2.95e-07, 0.0, -1.0, 0.0, -2.47e-07, -1.0, -1.106e-06, -1.703e-07, -1.0, -2.95e-07, -2.47e-07, -1.0, -1.106e-06, -6.827e-08, -1.0, -1.106e-06, -1.703e-07, -1.0, -2.95e-07, -6.827e-08, -1.0, -1.106e-06, -1.787e-07, -1.0, 1.417e-12, -1.703e-07, -1.0, -2.95e-07, -1.787e-07, -1.0, 1.417e-12, -3.575e-07, -1.0, 7.376e-07, -1.703e-07, -1.0, -2.95e-07, 2.892e-07, -1.0, 1.844e-07, 5.784e-07, -1.0, -1.844e-07, 2.313e-07, -1.0, 4.931e-13, 5.784e-07, -1.0, -1.844e-07, 2.892e-07, -1.0, -1.844e-07, 2.313e-07, -1.0, 4.931e-13, 2.892e-07, -1.0, -1.844e-07, 0.0, -1.0, 0.0, 2.313e-07, -1.0, 4.931e-13, 0.0, -1.0, 0.0, 0.0, -1.0, 1.844e-07, 2.313e-07, -1.0, 4.931e-13, 0.0, -1.0, 1.844e-07, 2.892e-07, -1.0, 1.844e-07, 2.313e-07, -1.0, 4.931e-13, 0.0, -1.0, 1.844e-07, 0.0, -1.0, -1.844e-07, 0.0, -1.0, 0.0, 0.0, -1.0, -1.844e-07, 0.0, -1.0, -1.844e-07, 0.0, -1.0, 0.0, 0.0, -1.0, -1.844e-07, 0.0, -1.0, 0.0, 0.0, -1.0, 0.0, 0.0, -1.0, 0.0, 0.0, -1.0, 1.844e-07, 0.0, -1.0, 0.0, 0.0, -1.0, 1.844e-07, 0.0, -1.0, 1.844e-07, 0.0, -1.0, 0.0])] * 3)])
me_tunnel_truss02_physics = bpy.data.meshes.new('tunnel_truss02_physics')
me_tunnel_truss02_physics.from_pydata([(32.0, -3.0, 152.0), (24.0, -17.0, 152.0), (32.0, -17.0, 152.0), (24.0, -3.0, 152.0), (56.0, -1.0, 128.0), (56.0, -15.0, 128.0), (56.0, -1.0, 120.0), (56.0, -15.0, 120.0), (-56.0, -1.0, 126.0), (-56.0, -15.0, 126.0), (-36.0, -15.0, 151.0), (-36.0, -1.0, 151.0), (-56.0, -15.0, 118.0), (-56.0, -1.0, 118.0), (-28.0, -1.0, 151.0), (-28.0, -15.0, 151.0), (54.0, -4e-06, 152.0), (56.0, 2e-06, 0.0), (56.0, -16.0, -1e-06), (54.0, -16.0, 152.0), (64.0, -16.0, 152.0), (64.0, -4e-06, 152.0), (64.0, 3e-06, 0.0), (64.0, -16.0, -1e-06), (-64.0, 2.0, 160.0), (64.0, 2.0, 160.0), (64.0, 2.0, 152.0), (-64.0, 2.0, 150.0), (-64.0, -18.0, 150.0), (-64.0, -18.0, 160.0), (64.0, -18.0, 152.0), (64.0, -18.0, 160.0), (-64.0, -3e-06, 0.0), (-64.0, -16.0, -1e-06), (-64.0, -9e-06, 150.0), (-64.0, -16.0, 150.0), (-56.0, -2e-06, 0.0), (-56.0, -16.0, -1e-06), (-56.0, -9e-06, 150.0), (-56.0, -16.0, 150.0)], [], [(0, 1, 2), (0, 3, 1), (0, 4, 3), (0, 2, 4), (4, 5, 6), (5, 7, 6), (3, 4, 6), (4, 2, 5), (5, 2, 7), (1, 3, 7), (7, 2, 1), (7, 3, 6), (8, 9, 10), (11, 8, 10), (9, 8, 12), (12, 8, 13), (8, 11, 14), (8, 14, 13), (9, 12, 15), (15, 10, 9), (12, 13, 15), (15, 13, 14), (14, 10, 15), (11, 10, 14), (16, 17, 18), (16, 18, 19), (19, 20, 16), (20, 21, 16), (17, 16, 21), (17, 21, 22), (18, 20, 19), (18, 23, 20), (18, 17, 23), (23, 17, 22), (21, 23, 22), (21, 20, 23), (24, 25, 26), (27, 24, 26), (24, 27, 28), (24, 28, 29), (24, 29, 25), (27, 30, 28), (30, 27, 26), (31, 28, 30), (30, 26, 31), (25, 29, 31), (31, 26, 25), (31, 29, 28), (32, 33, 34), (34, 33, 35), (32, 36, 37), (32, 37, 33), (36, 32, 34), (36, 34, 38), (37, 35, 33), (37, 39, 35), (35, 39, 34), (39, 38, 34), (37, 36, 39), (39, 36, 38)])
me_tunnel_truss02_physics.polygons.foreach_set('use_smooth', [True] * 60)
_uv = me_tunnel_truss02_physics.uv_layers.new(name='UVMap')
_uv.uv.foreach_set('vector', [0.0, 0.0, 0.0, 0.0, 0.0, 0.0, 0.0, 0.0, 0.0, 0.0, 0.0, 0.0, 0.0, 0.0, 0.0, 0.0, 0.0, 0.0, 0.0, 0.0, 0.0, 0.0, 0.0, 0.0, 0.0, 0.0, 0.0, 0.0, 0.0, 0.0, 0.0, 0.0, 0.0, 0.0, 0.0, 0.0, 0.0, 0.0, 0.0, 0.0, 0.0, 0.0, 0.0, 0.0, 0.0, 0.0, 0.0, 0.0, 0.0, 0.0, 0.0, 0.0, 0.0, 0.0, 0.0, 0.0, 0.0, 0.0, 0.0, 0.0, 0.0, 0.0, 0.0, 0.0, 0.0, 0.0, 0.0, 0.0, 0.0, 0.0, 0.0, 0.0, 0.0, 0.0, 0.0, 0.0, 0.0, 0.0, 0.0, 0.0, 0.0, 0.0, 0.0, 0.0, 0.0, 0.0, 0.0, 0.0, 0.0, 0.0, 0.0, 0.0, 0.0, 0.0, 0.0, 0.0, 0.0, 0.0, 0.0, 0.0, 0.0, 0.0, 0.0, 0.0, 0.0, 0.0, 0.0, 0.0, 0.0, 0.0, 0.0, 0.0, 0.0, 0.0, 0.0, 0.0, 0.0, 0.0, 0.0, 0.0, 0.0, 0.0, 0.0, 0.0, 0.0, 0.0, 0.0, 0.0, 0.0, 0.0, 0.0, 0.0, 0.0, 0.0, 0.0, 0.0, 0.0, 0.0, 0.0, 0.0, 0.0, 0.0, 0.0, 0.0, 0.0, 0.0, 0.0, 0.0, 0.0, 0.0, 0.0, 0.0, 0.0, 0.0, 0.0, 0.0, 0.0, 0.0, 0.0, 0.0, 0.0, 0.0, 0.0, 0.0, 0.0, 0.0, 0.0, 0.0, 0.0, 0.0, 0.0, 0.0, 0.0, 0.0, 0.0, 0.0, 0.0, 0.0, 0.0, 0.0, 0.0, 0.0, 0.0, 0.0, 0.0, 0.0, 0.0, 0.0, 0.0, 0.0, 0.0, 0.0, 0.0, 0.0, 0.0, 0.0, 0.0, 0.0, 0.0, 0.0, 0.0, 0.0, 0.0, 0.0, 0.0, 0.0, 0.0, 0.0, 0.0, 0.0, 0.0, 0.0, 0.0, 0.0, 0.0, 0.0, 0.0, 0.0, 0.0, 0.0, 0.0, 0.0, 0.0, 0.0, 0.0, 0.0, 0.0, 0.0, 0.0, 0.0, 0.0, 0.0, 0.0, 0.0, 0.0, 0.0, 0.0, 0.0, 0.0, 0.0, 0.0, 0.0, 0.0, 0.0, 0.0, 0.0, 0.0, 0.0, 0.0, 0.0, 0.0, 0.0, 0.0, 0.0, 0.0, 0.0, 0.0, 0.0, 0.0, 0.0, 0.0, 0.0, 0.0, 0.0, 0.0, 0.0, 0.0, 0.0, 0.0, 0.0, 0.0, 0.0, 0.0, 0.0, 0.0, 0.0, 0.0, 0.0, 0.0, 0.0, 0.0, 0.0, 0.0, 0.0, 0.0, 0.0, 0.0, 0.0, 0.0, 0.0, 0.0, 0.0, 0.0, 0.0, 0.0, 0.0, 0.0, 0.0, 0.0, 0.0, 0.0, 0.0, 0.0, 0.0, 0.0, 0.0, 0.0, 0.0, 0.0, 0.0, 0.0, 0.0, 0.0, 0.0, 0.0, 0.0, 0.0, 0.0, 0.0, 0.0, 0.0, 0.0, 0.0, 0.0, 0.0, 0.0, 0.0, 0.0, 0.0, 0.0, 0.0, 0.0, 0.0, 0.0, 0.0, 0.0, 0.0, 0.0, 0.0, 0.0, 0.0, 0.0, 0.0, 0.0, 0.0, 0.0, 0.0, 0.0, 0.0, 0.0, 0.0, 0.0, 0.0, 0.0, 0.0, 0.0, 0.0, 0.0, 0.0, 0.0])
me_tunnel_truss02_physics.materials.append(mat_phy)
me_tunnel_truss02_physics.use_remesh_fix_poles = True
me_tunnel_truss02_physics.use_remesh_preserve_attributes = False
me_tunnel_truss02_physics.use_mirror_vertex_groups = False
me_tunnel_truss02_physics.update()
me_tunnel_truss02_physics.normals_split_custom_set([tuple(v) for v in zip(*[iter([-0.2766, -0.8301, 0.4842, 0.4498, 0.4217, -0.7873, 0.3985, -0.6831, 0.612, -0.2766, -0.8301, 0.4842, -0.3518, 0.6029, -0.716, 0.4498, 0.4217, -0.7873, -0.2766, -0.8301, 0.4842, -0.3984, -0.612, 0.6831, -0.3518, 0.6029, -0.716, -0.2766, -0.8301, 0.4842, 0.3985, -0.6831, 0.612, -0.3984, -0.612, 0.6831, -0.3984, -0.612, 0.6831, 0.2767, -0.4842, 0.8301, -0.4499, 0.7872, -0.4218, 0.2767, -0.4842, 0.8301, 0.3518, 0.716, -0.603, -0.4499, 0.7872, -0.4218, -0.3518, 0.6029, -0.716, -0.3984, -0.612, 0.6831, -0.4499, 0.7872, -0.4218, -0.3984, -0.612, 0.6831, 0.3985, -0.6831, 0.612, 0.2767, -0.4842, 0.8301, 0.2767, -0.4842, 0.8301, 0.3985, -0.6831, 0.612, 0.3518, 0.716, -0.603, 0.4498, 0.4217, -0.7873, -0.3518, 0.6029, -0.716, 0.3518, 0.716, -0.603, 0.3518, 0.716, -0.603, 0.3985, -0.6831, 0.612, 0.4498, 0.4217, -0.7873, 0.3518, 0.716, -0.603, -0.3518, 0.6029, -0.716, -0.4499, 0.7872, -0.4218, -0.3653, -0.4824, -0.7961, 0.6174, -0.4077, -0.6728, 0.187, -0.7328, -0.6543, -0.3557, -0.6971, -0.6225, -0.3653, -0.4824, -0.7961, 0.187, -0.7328, -0.6543, 0.6174, -0.4077, -0.6728, -0.3653, -0.4824, -0.7961, 0.4388, 0.7681, 0.4663, 0.4388, 0.7681, 0.4663, -0.3653, -0.4824, -0.7961, -0.1946, 0.6813, 0.7057, -0.3653, -0.4824, -0.7961, -0.3557, -0.6971, -0.6225, -0.6531, 0.2588, 0.7116, -0.3653, -0.4824, -0.7961, -0.6531, 0.2588, 0.7116, -0.1946, 0.6813, 0.7057, 0.6174, -0.4077, -0.6728, 0.4388, 0.7681, 0.4663, 0.3479, 0.5514, 0.7582, 0.3479, 0.5514, 0.7582, 0.187, -0.7328, -0.6543, 0.6174, -0.4077, -0.6728, 0.4388, 0.7681, 0.4663, -0.1946, 0.6813, 0.7057, 0.3479, 0.5514, 0.7582, 0.3479, 0.5514, 0.7582, -0.1946, 0.6813, 0.7057, -0.6531, 0.2588, 0.7116, -0.6531, 0.2588, 0.7116, 0.187, -0.7328, -0.6543, 0.3479, 0.5514, 0.7582, -0.3557, -0.6971, -0.6225, 0.187, -0.7328, -0.6543, -0.6531, 0.2588, 0.7116, -0.2979, -0.05018, -0.9533, -0.7451, 0.07842, -0.6623, 0.49, 0.03432, -0.8711, -0.2979, -0.05018, -0.9533, 0.49, 0.03432, -0.8711, 0.5295, -0.04464, -0.8471, 0.5295, -0.04464, -0.8471, 0.7446, -0.08713, 0.6618, -0.2979, -0.05018, -0.9533, 0.7446, -0.08713, 0.6618, -0.4901, -0.02857, 0.8712, -0.2979, -0.05018, -0.9533, -0.7451, 0.07842, -0.6623, -0.2979, -0.05018, -0.9533, -0.4901, -0.02857, 0.8712, -0.7451, 0.07842, -0.6623, -0.4901, -0.02857, 0.8712, -0.4467, 0.04706, 0.8934, 0.49, 0.03432, -0.8711, 0.7446, -0.08713, 0.6618, 0.5295, -0.04464, -0.8471, 0.49, 0.03432, -0.8711, 0.2422, 0.05095, 0.9689, 0.7446, -0.08713, 0.6618, 0.49, 0.03432, -0.8711, -0.7451, 0.07842, -0.6623, 0.2422, 0.05095, 0.9689, 0.2422, 0.05095, 0.9689, -0.7451, 0.07842, -0.6623, -0.4467, 0.04706, 0.8934, -0.4901, -0.02857, 0.8712, 0.2422, 0.05095, 0.9689, -0.4467, 0.04706, 0.8934, -0.4901, -0.02857, 0.8712, 0.7446, -0.08713, 0.6618, 0.2422, 0.05095, 0.9689, -0.6645, -0.7383, -0.1153, -0.196, -0.9801, 0.03059, -0.6653, 0.7393, 0.104, -0.2425, 0.9699, -0.02272, -0.6645, -0.7383, -0.1153, -0.6653, 0.7393, 0.104, -0.6645, -0.7383, -0.1153, -0.2425, 0.9699, -0.02272, 0.6653, 0.7393, -0.104, -0.6645, -0.7383, -0.1153, 0.6653, 0.7393, -0.104, 0.2424, -0.9694, -0.03786, -0.6645, -0.7383, -0.1153, 0.2424, -0.9694, -0.03786, -0.196, -0.9801, 0.03059, -0.2425, 0.9699, -0.02272, 0.196, 0.9795, 0.04595, 0.6653, 0.7393, -0.104, 0.196, 0.9795, 0.04595, -0.2425, 0.9699, -0.02272, -0.6653, 0.7393, 0.104, 0.6661, -0.7401, 0.09254, 0.6653, 0.7393, -0.104, 0.196, 0.9795, 0.04595, 0.196, 0.9795, 0.04595, -0.6653, 0.7393, 0.104, 0.6661, -0.7401, 0.09254, -0.196, -0.9801, 0.03059, 0.2424, -0.9694, -0.03786, 0.6661, -0.7401, 0.09254, 0.6661, -0.7401, 0.09254, -0.6653, 0.7393, 0.104, -0.196, -0.9801, 0.03059, 0.6661, -0.7401, 0.09254, 0.2424, -0.9694, -0.03786, 0.6653, 0.7393, -0.104, -0.4452, 0.09503, -0.8904, 0.2425, 0.02586, -0.9698, -0.4467, -0.04764, -0.8934, -0.4467, -0.04764, -0.8934, 0.2425, 0.02586, -0.9698, 0.7066, -0.03764, -0.7066, -0.4452, 0.09503, -0.8904, -0.4471, 0.02389, 0.8942, 0.7051, 0.07514, 0.7051, -0.4452, 0.09503, -0.8904, 0.7051, 0.07514, 0.7051, 0.2425, 0.02586, -0.9698, -0.4471, 0.02389, 0.8942, -0.4452, 0.09503, -0.8904, -0.4467, -0.04764, -0.8934, -0.4471, 0.02389, 0.8942, -0.4467, -0.04764, -0.8934, -0.4467, -0.04761, 0.8934, 0.7051, 0.07514, 0.7051, 0.7066, -0.03764, -0.7066, 0.2425, 0.02586, -0.9698, 0.7051, 0.07514, 0.7051, 0.2422, -0.0517, 0.9689, 0.7066, -0.03764, -0.7066, 0.7066, -0.03764, -0.7066, 0.2422, -0.0517, 0.9689, -0.4467, -0.04764, -0.8934, 0.2422, -0.0517, 0.9689, -0.4467, -0.04761, 0.8934, -0.4467, -0.04764, -0.8934, 0.7051, 0.07514, 0.7051, -0.4471, 0.02389, 0.8942, 0.2422, -0.0517, 0.9689, 0.2422, -0.0517, 0.9689, -0.4471, 0.02389, 0.8942, -0.4467, -0.04761, 0.8934])] * 3)])
arm_tunnel_truss02_qc_skeleton = bpy.data.armatures.new('tunnel_truss02.qc_skeleton')  # bones are not reproduced

# ---- objects
ob_tunnel_truss02_qc_skeleton = bpy.data.objects.new('tunnel_truss02.qc_skeleton', arm_tunnel_truss02_qc_skeleton)
ob_tunnel_truss02_reference = bpy.data.objects.new('tunnel_truss02_reference', me_tunnel_truss02_reference)
ob_tunnel_truss02_physics = bpy.data.objects.new('tunnel_truss02_physics', me_tunnel_truss02_physics)

# ---- transforms, parenting, visibility, modifiers, constraints
ob_tunnel_truss02_qc_skeleton.location = (0.0, 0.0, 0.0)
ob_tunnel_truss02_qc_skeleton.show_in_front = True
ob_tunnel_truss02_qc_skeleton.lineart.crease_threshold = 0.0
ob_tunnel_truss02_reference.parent = ob_tunnel_truss02_qc_skeleton
ob_tunnel_truss02_reference.location = (0.0, 0.0, 0.0)
ob_tunnel_truss02_reference.lineart.crease_threshold = 0.0
_vg = ob_tunnel_truss02_reference.vertex_groups.new(name='static_prop')
_vg.add([0, 1, 2, 3, 4, 5, 6, 7, 8, 9, 10, 11, 12, 13, 14, 15, 16, 17, 18, 19, 20, 21, 22, 23, 24, 25, 26, 27, 28, 29, 30, 31, 32, 33, 34, 35, 36, 37, 38, 39, 40, 41, 42, 43, 44, 45, 46, 47, 48, 49, 50, 51, 52, 53, 54, 55, 56, 57, 58, 59, 60, 61, 62, 63, 64, 65, 66, 67, 68, 69, 70, 71, 72, 73, 74, 75, 76, 77, 78, 79, 80, 81, 82, 83, 84, 85, 86, 87, 88, 89, 90, 91, 92, 93, 94, 95, 96, 97, 98, 99, 100, 101, 102, 103, 104, 105, 106, 107, 108, 109, 110, 111, 112, 113, 114, 115, 116, 117, 118, 119, 120, 121, 122, 123, 124, 125, 126, 127, 128, 129, 130, 131, 132, 133, 134, 135, 136, 137, 138, 139, 140, 141, 142, 143, 144, 145, 146, 147, 148, 149, 150, 151, 152, 153, 154, 155, 156, 157, 158, 159, 160, 161, 162, 163, 164, 165, 166, 167, 168, 169, 170, 171, 172, 173, 174, 175, 176, 177, 178, 179, 180, 181, 182, 183, 184, 185, 186, 187, 188, 189, 190, 191, 192, 193, 194, 195, 196, 197, 198, 199, 200, 201, 202, 203, 204, 205, 206, 207, 208, 209, 210, 211, 212, 213, 214, 215, 216, 217, 218, 219, 220, 221, 222, 223, 224, 225, 226, 227, 228, 229, 230, 231], 1.0, 'REPLACE')
_m = ob_tunnel_truss02_reference.modifiers.new('Armature', 'ARMATURE')
_m.object = ob_tunnel_truss02_qc_skeleton
ob_tunnel_truss02_physics.parent = ob_tunnel_truss02_qc_skeleton
ob_tunnel_truss02_physics.location = (0.0, 0.0, 0.0)
ob_tunnel_truss02_physics.display_type = 'SOLID'
ob_tunnel_truss02_physics.show_wire = True
ob_tunnel_truss02_physics.lineart.crease_threshold = 0.0
_vg = ob_tunnel_truss02_physics.vertex_groups.new(name='static_prop')
_vg.add([0, 1, 2, 3, 4, 5, 6, 7, 8, 9, 10, 11, 12, 13, 14, 15, 16, 17, 18, 19, 20, 21, 22, 23, 24, 25, 26, 27, 28, 29, 30, 31, 32, 33, 34, 35, 36, 37, 38, 39], 1.0, 'REPLACE')
_m = ob_tunnel_truss02_physics.modifiers.new('Armature', 'ARMATURE')
_m.object = ob_tunnel_truss02_qc_skeleton

# ---- collection membership
scene.collection.objects.link(ob_tunnel_truss02_qc_skeleton)
scene.collection.objects.link(ob_tunnel_truss02_reference)
scene.collection.objects.link(ob_tunnel_truss02_physics)
col_tunnel_truss02.objects.link(ob_tunnel_truss02_qc_skeleton)
col_tunnel_truss02.objects.link(ob_tunnel_truss02_reference)
col_tunnel_truss02.objects.link(ob_tunnel_truss02_physics)

# ---- scene / render settings (as saved in the file)
scene.frame_start = 1; scene.frame_end = 250; scene.frame_set(0)
scene.render.engine = 'BLENDER_EEVEE_NEXT'
scene.cycles.use_denoising = False
scene.cycles.samples = 128
scene.cycles.sampling_pattern = 'TABULATED_SOBOL'
scene.cycles.use_adaptive_sampling = False
scene.cycles.use_light_tree = False
scene.view_settings.view_transform = 'Filmic'
bpy.context.view_layer.update()

# ---- added for rendering (the .blend has no active camera and no usable light): camera, sun + grey world if the file has none
cam_auto = bpy.data.cameras.new('AutoCamera')
cam_auto.lens = 50.0
cam_auto.sensor_width = 36.0
cam_auto.clip_end = 3364.95
ob_auto_camera = bpy.data.objects.new('AutoCamera', cam_auto)
scene.collection.objects.link(ob_auto_camera)
ob_auto_camera.location = (191.736, -238.083, 233.389)
ob_auto_camera.rotation_euler = (1.09748, -7.21219e-08, 0.694738)
scene.camera = ob_auto_camera
light_auto_sun = bpy.data.lights.new('AutoSun', 'SUN')
light_auto_sun.energy = 3.0
light_auto_sun.angle = 0.0523599
ob_auto_sun = bpy.data.objects.new('AutoSun', light_auto_sun)
scene.collection.objects.link(ob_auto_sun)
ob_auto_sun.rotation_euler = (0.872665, 0.174533, 0.523599)
if scene.world is None:
    world_auto = bpy.data.worlds.new('AutoWorld')
    world_auto.color = (0.3, 0.3, 0.3)
    scene.world = world_auto
bpy.context.view_layer.update()
